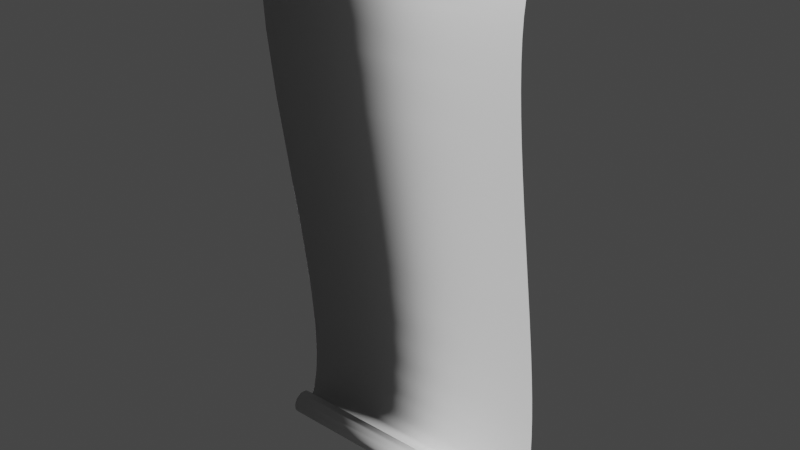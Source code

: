 # Source: lettre1.blend  (saved by Blender 2.91.10; exported with 4.5.12 LTS)
import bpy
from mathutils import Matrix  # noqa: F401  (used for matrix-valued properties, if any)

bpy.ops.wm.read_factory_settings(use_empty=True)
scene = bpy.context.scene
scene.name = 'Scene'

# ---- collections
col_collection = bpy.data.collections.new('Collection'); scene.collection.children.link(col_collection)

# ---- materials (node trees are filled in below, after node groups)
mat_scroll = bpy.data.materials.new('Scroll')
mat_scroll.use_transparent_shadow = False
mat_gold__light = bpy.data.materials.new('Gold (Light)')
mat_gold__light.use_transparent_shadow = False
mat_blue = bpy.data.materials.new('Blue')
mat_blue.use_transparent_shadow = False
mat_red = bpy.data.materials.new('Red')
mat_red.use_transparent_shadow = False
mat_gold_2 = bpy.data.materials.new('Gold 2')
mat_gold_2.use_transparent_shadow = False
mat_ruby = bpy.data.materials.new('Ruby')
mat_ruby.use_transparent_shadow = False
mat_emerald = bpy.data.materials.new('Emerald')
mat_emerald.use_transparent_shadow = False
mat_reflection_outside = bpy.data.materials.new('Reflection_Outside')
mat_reflection_outside.use_transparent_shadow = False
mat_wood_ashen = bpy.data.materials.new('Wood_Ashen')
mat_wood_ashen.use_transparent_shadow = False
mat_defaultmaterial = bpy.data.materials.new('DefaultMaterial')
mat_defaultmaterial.use_transparent_shadow = False

# ---- material node trees
mat_scroll.use_nodes = True; mat_scroll.node_tree.nodes.clear()
_N = mat_scroll.node_tree.nodes; _L = mat_scroll.node_tree.links
n0 = _N.new('ShaderNodeBsdfPrincipled'); n0.name = 'Principled BSDF'; n0.location = (10, 300)
n0.distribution = 'GGX'
n0.subsurface_method = 'BURLEY'
n0.inputs[3].default_value = 1.45
n0.inputs[27].default_value = (0.0, 0.0, 0.0, 1.0)
n0.inputs[28].default_value = 1.0
n1 = _N.new('ShaderNodeOutputMaterial'); n1.name = 'Material Output'; n1.location = (300, 300)
_L.new(n0.outputs[0], n1.inputs[0])
n1.is_active_output = True
mat_gold__light.use_nodes = True; mat_gold__light.node_tree.nodes.clear()
_N = mat_gold__light.node_tree.nodes; _L = mat_gold__light.node_tree.links
n0 = _N.new('ShaderNodeBsdfPrincipled'); n0.name = 'Principled BSDF'; n0.location = (10, 300)
n0.distribution = 'GGX'
n0.subsurface_method = 'BURLEY'
n0.inputs[3].default_value = 1.45
n0.inputs[27].default_value = (0.0, 0.0, 0.0, 1.0)
n0.inputs[28].default_value = 1.0
n1 = _N.new('ShaderNodeOutputMaterial'); n1.name = 'Material Output'; n1.location = (300, 300)
_L.new(n0.outputs[0], n1.inputs[0])
n1.is_active_output = True
mat_blue.use_nodes = True; mat_blue.node_tree.nodes.clear()
_N = mat_blue.node_tree.nodes; _L = mat_blue.node_tree.links
n0 = _N.new('ShaderNodeBsdfPrincipled'); n0.name = 'Principled BSDF'; n0.location = (10, 300)
n0.distribution = 'GGX'
n0.subsurface_method = 'BURLEY'
n0.inputs[3].default_value = 1.45
n0.inputs[27].default_value = (0.0, 0.0, 0.0, 1.0)
n0.inputs[28].default_value = 1.0
n1 = _N.new('ShaderNodeOutputMaterial'); n1.name = 'Material Output'; n1.location = (300, 300)
_L.new(n0.outputs[0], n1.inputs[0])
n1.is_active_output = True
mat_red.use_nodes = True; mat_red.node_tree.nodes.clear()
_N = mat_red.node_tree.nodes; _L = mat_red.node_tree.links
n0 = _N.new('ShaderNodeBsdfPrincipled'); n0.name = 'Principled BSDF'; n0.location = (10, 300)
n0.distribution = 'GGX'
n0.subsurface_method = 'BURLEY'
n0.inputs[3].default_value = 1.45
n0.inputs[27].default_value = (0.0, 0.0, 0.0, 1.0)
n0.inputs[28].default_value = 1.0
n1 = _N.new('ShaderNodeOutputMaterial'); n1.name = 'Material Output'; n1.location = (300, 300)
_L.new(n0.outputs[0], n1.inputs[0])
n1.is_active_output = True
mat_gold_2.use_nodes = True; mat_gold_2.node_tree.nodes.clear()
_N = mat_gold_2.node_tree.nodes; _L = mat_gold_2.node_tree.links
n0 = _N.new('ShaderNodeBsdfPrincipled'); n0.name = 'Principled BSDF'; n0.location = (10, 300)
n0.distribution = 'GGX'
n0.subsurface_method = 'BURLEY'
n0.inputs[3].default_value = 1.45
n0.inputs[27].default_value = (0.0, 0.0, 0.0, 1.0)
n0.inputs[28].default_value = 1.0
n1 = _N.new('ShaderNodeOutputMaterial'); n1.name = 'Material Output'; n1.location = (300, 300)
_L.new(n0.outputs[0], n1.inputs[0])
n1.is_active_output = True
mat_ruby.use_nodes = True; mat_ruby.node_tree.nodes.clear()
_N = mat_ruby.node_tree.nodes; _L = mat_ruby.node_tree.links
n0 = _N.new('ShaderNodeBsdfPrincipled'); n0.name = 'Principled BSDF'; n0.location = (10, 300)
n0.distribution = 'GGX'
n0.subsurface_method = 'BURLEY'
n0.inputs[3].default_value = 1.45
n0.inputs[27].default_value = (0.0, 0.0, 0.0, 1.0)
n0.inputs[28].default_value = 1.0
n1 = _N.new('ShaderNodeOutputMaterial'); n1.name = 'Material Output'; n1.location = (300, 300)
_L.new(n0.outputs[0], n1.inputs[0])
n1.is_active_output = True
mat_emerald.use_nodes = True; mat_emerald.node_tree.nodes.clear()
_N = mat_emerald.node_tree.nodes; _L = mat_emerald.node_tree.links
n0 = _N.new('ShaderNodeBsdfPrincipled'); n0.name = 'Principled BSDF'; n0.location = (10, 300)
n0.distribution = 'GGX'
n0.subsurface_method = 'BURLEY'
n0.inputs[3].default_value = 1.45
n0.inputs[27].default_value = (0.0, 0.0, 0.0, 1.0)
n0.inputs[28].default_value = 1.0
n1 = _N.new('ShaderNodeOutputMaterial'); n1.name = 'Material Output'; n1.location = (300, 300)
_L.new(n0.outputs[0], n1.inputs[0])
n1.is_active_output = True
mat_reflection_outside.use_nodes = True; mat_reflection_outside.node_tree.nodes.clear()
_N = mat_reflection_outside.node_tree.nodes; _L = mat_reflection_outside.node_tree.links
n0 = _N.new('ShaderNodeBsdfPrincipled'); n0.name = 'Principled BSDF'; n0.location = (10, 300)
n0.distribution = 'GGX'
n0.subsurface_method = 'BURLEY'
n0.inputs[3].default_value = 1.45
n0.inputs[27].default_value = (0.0, 0.0, 0.0, 1.0)
n0.inputs[28].default_value = 1.0
n1 = _N.new('ShaderNodeOutputMaterial'); n1.name = 'Material Output'; n1.location = (300, 300)
_L.new(n0.outputs[0], n1.inputs[0])
n1.is_active_output = True
mat_wood_ashen.use_nodes = True; mat_wood_ashen.node_tree.nodes.clear()
_N = mat_wood_ashen.node_tree.nodes; _L = mat_wood_ashen.node_tree.links
n0 = _N.new('ShaderNodeBsdfPrincipled'); n0.name = 'Principled BSDF'; n0.location = (10, 300)
n0.distribution = 'GGX'
n0.subsurface_method = 'BURLEY'
n0.inputs[3].default_value = 1.45
n0.inputs[27].default_value = (0.0, 0.0, 0.0, 1.0)
n0.inputs[28].default_value = 1.0
n1 = _N.new('ShaderNodeOutputMaterial'); n1.name = 'Material Output'; n1.location = (300, 300)
_L.new(n0.outputs[0], n1.inputs[0])
n1.is_active_output = True
mat_defaultmaterial.use_nodes = True; mat_defaultmaterial.node_tree.nodes.clear()
_N = mat_defaultmaterial.node_tree.nodes; _L = mat_defaultmaterial.node_tree.links
n0 = _N.new('ShaderNodeBsdfPrincipled'); n0.name = 'Principled BSDF'; n0.location = (10, 300)
n0.distribution = 'GGX'
n0.subsurface_method = 'BURLEY'
n0.inputs[3].default_value = 1.45
n0.inputs[27].default_value = (0.0, 0.0, 0.0, 1.0)
n0.inputs[28].default_value = 1.0
n1 = _N.new('ShaderNodeOutputMaterial'); n1.name = 'Material Output'; n1.location = (300, 300)
_L.new(n0.outputs[0], n1.inputs[0])
n1.is_active_output = True

# ---- world
world_world = bpy.data.worlds.new('World'); scene.world = world_world
world_world.use_nodes = True; world_world.node_tree.nodes.clear()
_N = world_world.node_tree.nodes; _L = world_world.node_tree.links
n0 = _N.new('ShaderNodeOutputWorld'); n0.name = 'World Output'; n0.location = (300, 300)
n1 = _N.new('ShaderNodeBackground'); n1.name = 'Background'; n1.location = (10, 300)
n1.inputs[0].default_value = (0.05088, 0.05088, 0.05088, 1.0)
_L.new(n1.outputs[0], n0.inputs[0])
n0.is_active_output = True
world_world.color = (0.05088, 0.05088, 0.05088)
world_world.use_sun_shadow = False
world_world.sun_shadow_jitter_overblur = 0.0

# ---- meshes
me_scroll_140 = bpy.data.meshes.new('Scroll.140')
me_scroll_140.from_pydata([(-0.2181, -0.01375, 0.4262), (-0.2181, -0.008599, 0.427), (0.1319, -0.01792, 0.4264), (0.1319, -0.01422, 0.4279), (0.1319, -0.01114, 0.4304), (-0.2182, -0.00259, 0.4322), (0.1319, -0.008969, 0.4338), (0.1319, -0.009061, 0.4338), (0.1319, -0.01121, 0.4305), (0.1319, -0.01427, 0.4279), (0.1319, -0.01794, 0.4265), (0.1319, -0.02081, 0.4262), (0.1319, -0.008046, 0.4377), (-0.2182, -0.0008326, 0.4387), (0.1319, -0.008047, 0.4407), (0.1318, -0.008809, 0.4438), (0.1319, -0.008147, 0.4407), (0.1319, -0.007946, 0.4377), (0.1318, -0.008903, 0.4437), (-0.2182, -0.002389, 0.4454), (0.1318, -0.0109, 0.4473), (0.1318, -0.01399, 0.45), (0.1318, -0.01778, 0.4516), (0.1318, -0.02191, 0.452), (0.1318, -0.01781, 0.4515), (0.1318, -0.01404, 0.4499), (0.1318, -0.01098, 0.4472), (-0.2182, -0.008392, 0.4509), (-0.2182, -0.01659, 0.4519), (0.1318, -0.02191, 0.4519), (0.1318, -0.02598, 0.451), (0.1318, -0.02594, 0.451), (0.1318, -0.02958, 0.4489), (0.1318, -0.02951, 0.4488), (-0.2182, -0.02386, 0.4478), (0.1318, -0.03235, 0.4457), (0.1318, -0.03227, 0.4457), (-0.2182, -0.0269, 0.4419), (0.1318, -0.034, 0.4419), (0.1318, -0.03441, 0.4377), (0.1318, -0.0339, 0.4419), (0.1318, -0.03431, 0.4377), (-0.2183, -0.02708, 0.4352), (-0.2183, -0.02255, 0.428), (0.1317, -0.0281, 0.427), (0.1318, -0.03132, 0.4298), (0.1318, -0.03124, 0.4299), (0.1318, -0.0334, 0.4336), (0.1318, -0.03349, 0.4335), (0.1317, -0.02804, 0.427), (0.1317, -0.02409, 0.4253), (-0.2183, -0.01454, 0.4247), (0.1317, -0.01978, 0.4248), (0.1317, -0.02412, 0.4252), (0.1317, -0.01978, 0.4249), (0.1317, -0.01553, 0.4258), (-0.2183, -0.006065, 0.4268), (0.1317, -0.0155, 0.4257), (0.1317, -0.0117, 0.428), (0.1317, -0.01176, 0.428), (0.1317, -0.008758, 0.4313), (0.1317, -0.008842, 0.4313), (-0.2183, -0.001604, 0.4315), (0.1317, -0.006976, 0.4353), (0.1317, -0.007073, 0.4354), (-0.2183, 0.0005676, 0.4376), (0.1317, -0.006537, 0.4398), (0.1317, -0.007547, 0.4443), (0.1317, -0.009864, 0.4482), (-0.2184, -0.007834, 0.4522), (0.1317, -0.01328, 0.4511), (0.1316, -0.01747, 0.4529), (0.1316, -0.02203, 0.4533), (0.1316, -0.02651, 0.4523), (0.1316, -0.03047, 0.4499), (0.1316, -0.02647, 0.4522), (0.1316, -0.02202, 0.4532), (0.1316, -0.01749, 0.4528), (0.1317, -0.01333, 0.4511), (0.1317, -0.009941, 0.4481), (0.1317, -0.007641, 0.4443), (0.1317, -0.006638, 0.4398), (-0.2184, -0.001193, 0.446), (-0.2184, -0.01688, 0.4532), (-0.2184, -0.0249, 0.4487), (0.1316, -0.03041, 0.4499), (0.1316, -0.03352, 0.4464), (0.1316, -0.03495, 0.4433), (0.1316, -0.03344, 0.4464), (0.1316, -0.03486, 0.4433), (0.1316, -0.03563, 0.4399), (-0.2184, -0.02856, 0.4411), (0.1316, -0.03573, 0.4399), (0.1316, -0.03545, 0.4353), (0.1316, -0.03535, 0.4353), (0.1316, -0.03364, 0.4309), (0.1316, -0.03065, 0.4273), (0.1316, -0.03072, 0.4272), (0.1316, -0.02671, 0.4247), (0.1316, -0.02667, 0.4248), (0.1316, -0.02208, 0.4235), (0.1316, -0.02207, 0.4236), (0.1315, -0.01729, 0.4238), (0.1315, -0.01731, 0.4239), (0.1315, -0.0128, 0.4255), (0.1315, -0.01285, 0.4256), (0.1315, -0.009138, 0.4287), (-0.2185, -0.003348, 0.4271), (-0.2185, -0.01219, 0.4233), (-0.2185, -0.02147, 0.4255), (0.1316, -0.03372, 0.4309), (-0.2184, -0.02766, 0.4326), (0.1315, -0.009063, 0.4286), (0.1315, -0.006446, 0.4327), (0.1315, -0.006538, 0.4327), (0.1315, -0.005319, 0.4374), (-0.2185, 0.000676, 0.433), (-0.2185, 0.00191, 0.4387), (0.1315, -0.005219, 0.4374), (0.1315, -0.005353, 0.4412), (0.1315, -0.005453, 0.4412), (-0.2185, 0.0008291, 0.4445), (0.1315, -0.006286, 0.4448), (0.1315, -0.008827, 0.4491), (0.1315, -0.006379, 0.4448), (0.1315, -0.008904, 0.449), (-0.2185, -0.001625, 0.4488), (-0.2185, -0.005293, 0.4521), (-0.2186, -0.009825, 0.4541), (-0.2186, -0.01478, 0.4547), (0.1315, -0.02214, 0.4547), (0.1315, -0.01715, 0.4543), (0.1315, -0.01718, 0.4542), (0.1315, -0.01262, 0.4522), (0.1315, -0.01257, 0.4523), (0.1315, -0.02213, 0.4546), (0.1315, -0.027, 0.4535), (0.1315, -0.02704, 0.4536), (0.1314, -0.03136, 0.451), (0.1314, -0.0313, 0.4509), (-0.2186, -0.02526, 0.4502), (-0.2186, -0.01968, 0.4536), (0.1314, -0.03389, 0.4482), (0.1314, -0.03524, 0.4461), (0.1314, -0.03381, 0.4482), (0.1314, -0.03516, 0.446), (0.1314, -0.03707, 0.4437), (0.1309, -0.04006, 0.4387), (-0.2188, -0.03085, 0.4426), (-0.2191, -0.03894, 0.4272), (0.1309, -0.04014, 0.4387), (0.1309, -0.04605, 0.4272), (0.1314, -0.03715, 0.4438), (0.1309, -0.04596, 0.4272), (0.1309, -0.05002, 0.4122), (0.1309, -0.05241, 0.394), (-0.2191, -0.04301, 0.4122), (-0.2191, -0.0454, 0.394), (0.1309, -0.05328, 0.373), (-0.2191, -0.04642, 0.3639), (0.1309, -0.05338, 0.373), (0.1309, -0.05289, 0.3493), (0.1309, -0.05251, 0.394), (0.1309, -0.05012, 0.4122), (0.1309, -0.0512, 0.3234), (0.1309, -0.05279, 0.3494), (0.1309, -0.0511, 0.3234), (0.1309, -0.04837, 0.2955), (0.1309, -0.04476, 0.2658), (0.1309, -0.04042, 0.2348), (0.1309, -0.03319, 0.1875), (0.1309, -0.04052, 0.2348), (0.1309, -0.03329, 0.1875), (-0.2191, -0.03296, 0.2304), (0.1309, -0.04486, 0.2658), (0.1309, -0.04847, 0.2955), (-0.2191, -0.04298, 0.3102), (-0.2191, -0.000685, 0.03278), (0.1309, -0.01125, 0.054), (0.1309, -0.00341, 0.00222), (0.1309, 0.0009494, -0.02966), (0.1309, -0.003311, 0.002234), (0.1309, 0.001048, -0.02965), (0.1309, 0.004593, -0.06032), (0.1309, 0.004693, -0.06031), (0.1309, 0.007363, -0.08948), (0.1309, 0.007463, -0.08947), (0.1309, 0.009098, -0.1168), (0.1309, 0.009198, -0.1168), (0.1309, 0.009641, -0.1421), (0.1309, 0.009741, -0.1421), (0.1309, 0.008829, -0.165), (0.1309, 0.008929, -0.165), (0.1309, 0.006506, -0.1851), (0.1309, 0.006605, -0.1852), (0.1309, 0.002608, -0.2024), (-0.2191, 0.01362, -0.1851), (-0.2191, 0.01654, -0.1565), (-0.2191, 0.01589, -0.1083), (-0.2191, 0.01071, -0.05077), (0.1309, -0.01116, 0.05402), (-0.2191, 0.009625, -0.2024), (0.1309, 0.002512, -0.2024), (0.1314, -0.005899, -0.2226), (0.1314, -0.008547, -0.2269), (0.1315, -0.01245, -0.2301), (0.1314, -0.0125, -0.23), (0.1315, -0.01716, -0.2319), (0.1315, -0.01714, -0.232), (0.1315, -0.02214, -0.2323), (0.1315, -0.02697, -0.231), (0.1315, -0.03116, -0.2284), (0.1315, -0.0311, -0.2283), (0.1315, -0.03431, -0.2245), (0.1315, -0.03611, -0.2199), (0.1315, -0.03601, -0.2199), (0.1315, -0.03641, -0.2151), (-0.2185, -0.02893, -0.2202), (-0.2185, -0.02705, -0.2247), (0.1315, -0.03422, -0.2245), (-0.2185, -0.02385, -0.2285), (-0.2186, -0.01962, -0.2311), (0.1315, -0.02693, -0.2309), (0.1315, -0.02213, -0.2322), (-0.2186, -0.01478, -0.2322), (-0.2186, -0.009797, -0.2319), (-0.2186, -0.00516, -0.2299), (-0.2186, -0.001328, -0.2267), (0.1314, -0.008622, -0.2269), (-0.2187, 0.001631, -0.2217), (0.1314, -0.005753, -0.2225), (-0.2185, -0.02925, -0.2139), (0.1315, -0.03631, -0.2151), (0.1315, -0.03551, -0.2116), (0.1315, -0.0356, -0.2115), (-0.2185, -0.02541, -0.2059), (0.1315, -0.03402, -0.2083), (0.1315, -0.03411, -0.2083), (0.1315, -0.03085, -0.2047), (0.1315, -0.03092, -0.2046), (0.1315, -0.02674, -0.2022), (0.1315, -0.02678, -0.2021), (0.1315, -0.02208, -0.2012), (0.1316, -0.02209, -0.2011), (0.1316, -0.01734, -0.2016), (0.1316, -0.01732, -0.2015), (0.1316, -0.01298, -0.2034), (0.1316, -0.01293, -0.2033), (0.1316, -0.009425, -0.2065), (0.1316, -0.009348, -0.2065), (-0.2184, -0.0005928, -0.2087), (-0.2185, -0.007554, -0.2023), (-0.2185, -0.01703, -0.2012), (0.1316, -0.007012, -0.2106), (0.1316, -0.005956, -0.2152), (0.1316, -0.005856, -0.2152), (0.1316, -0.006411, -0.2199), (0.1316, -0.006313, -0.2199), (0.1316, -0.008263, -0.2241), (0.1316, -0.008179, -0.2242), (0.1316, -0.01132, -0.2276), (0.1316, -0.01126, -0.2276), (-0.2184, -0.00569, -0.2289), (-0.2184, -0.001014, -0.2239), (-0.2184, 0.001259, -0.2175), (0.1316, -0.006919, -0.2105), (0.1316, -0.01528, -0.2299), (0.1316, -0.01974, -0.2309), (-0.2184, -0.01458, -0.2311), (0.1316, -0.02426, -0.2304), (0.1317, -0.0284, -0.2286), (0.1317, -0.03177, -0.2256), (0.1317, -0.03403, -0.2218), (-0.2184, -0.02775, -0.22), (0.1317, -0.03499, -0.2174), (0.1317, -0.03413, -0.2218), (0.1317, -0.03184, -0.2257), (0.1317, -0.02846, -0.2287), (-0.2184, -0.02299, -0.2277), (0.1316, -0.02428, -0.2305), (0.1316, -0.01973, -0.231), (0.1316, -0.01524, -0.23), (0.1317, -0.03509, -0.2174), (-0.2183, -0.02757, -0.213), (0.1317, -0.03456, -0.213), (-0.2183, -0.02438, -0.2068), (0.1317, -0.03285, -0.209), (0.1317, -0.03294, -0.209), (0.1317, -0.03466, -0.213), (0.1317, -0.02996, -0.2057), (0.1317, -0.03003, -0.2057), (0.1317, -0.02621, -0.2035), (0.1317, -0.02625, -0.2034), (0.1317, -0.02197, -0.2025), (0.1317, -0.02197, -0.2024), (0.1317, -0.01765, -0.2029), (0.1317, -0.01763, -0.2028), (0.1317, -0.01369, -0.2046), (0.1317, -0.01364, -0.2045), (-0.2183, -0.008113, -0.2035), (-0.2183, -0.01674, -0.2025), (-0.2183, -0.001788, -0.2094), (0.1317, -0.01046, -0.2074), (0.1318, -0.008274, -0.2111), (0.1318, -0.007321, -0.2153), (0.1318, -0.00722, -0.2153), (-0.2183, -0.0001165, -0.2174), (0.1318, -0.008181, -0.211), (0.1318, -0.01038, -0.2074), (-0.2182, -0.002189, -0.2232), (0.1318, -0.009427, -0.2234), (0.1318, -0.009342, -0.2234), (0.1318, -0.007739, -0.2195), (0.1318, -0.007642, -0.2196), (-0.2182, -0.006439, -0.2277), (0.1318, -0.01221, -0.2265), (0.1318, -0.01214, -0.2266), (0.1318, -0.01576, -0.2287), (-0.2182, -0.0145, -0.2297), (0.1318, -0.01984, -0.2295), (0.1318, -0.02393, -0.2291), (0.1318, -0.02768, -0.2274), (0.1318, -0.02774, -0.2275), (0.1318, -0.03072, -0.2247), (0.1318, -0.0308, -0.2248), (0.1318, -0.03277, -0.2212), (0.1319, -0.03286, -0.2213), (0.1319, -0.03372, -0.2173), (-0.2182, -0.02602, -0.2123), (0.1319, -0.03323, -0.2134), (0.1319, -0.03362, -0.2173), (0.1319, -0.03333, -0.2133), (0.1319, -0.03221, -0.2105), (0.1319, -0.03057, -0.2081), (-0.2181, -0.02187, -0.2064), (0.1319, -0.03049, -0.2082), (0.1319, -0.03212, -0.2106), (0.1319, -0.0275, -0.2055), (0.1319, -0.02382, -0.2041), (-0.2181, -0.01391, -0.2036), (0.1319, -0.0238, -0.2042), (0.1319, -0.02081, -0.2038), (0.1319, -0.02745, -0.2056), (-0.2182, -0.02641, -0.2197), (-0.2182, -0.02212, -0.2266), (0.1318, -0.02396, -0.2292), (0.1318, -0.01983, -0.2296), (0.1318, -0.0158, -0.2286)], [], [(9, 1, 10), (7, 5, 8), (16, 13, 12), (15, 19, 20), (21, 27, 22), (23, 28, 30), (32, 34, 35), (47, 42, 41), (49, 43, 46), (54, 51, 50), (59, 56, 55), (81, 65, 64), (67, 82, 68), (70, 69, 71), (72, 83, 73), (74, 84, 86), (87, 91, 92), (106, 107, 105), (103, 108, 101), (99, 109, 96), (95, 111, 94), (120, 117, 115), (138, 140, 142), (142, 140, 143), (147, 148, 146), (165, 159, 158), (170, 173, 169), (169, 173, 168), (167, 176, 166), (172, 173, 177), (188, 198, 186), (184, 199, 182), (181, 177, 200), (200, 177, 170), (189, 197, 191), (234, 231, 216), (247, 251, 245), (243, 252, 241), (239, 235, 237), (254, 264, 256), (265, 250, 249), (260, 262, 266), (267, 268, 269), (270, 278, 271), (272, 273, 274), (290, 285, 287), (298, 299, 296), (294, 300, 292), (307, 301, 308), (304, 306, 312), (319, 318, 320), (325, 343, 330), (332, 328, 331), (337, 334, 333), (341, 339, 338), (340, 341, 338), (315, 314, 347), (321, 344, 323), (0, 1, 2, 11), (1, 5, 4, 3), (3, 2, 1), (7, 8, 4, 6), (6, 4, 5), (8, 9, 3, 4), (9, 10, 2, 3), (1, 9, 8, 5), (5, 7, 12, 13), (11, 2, 10), (19, 15, 14, 13), (14, 17, 13), (18, 16, 14, 15), (12, 17, 14, 16), (7, 6, 17, 12), (5, 13, 17, 6), (19, 13, 16, 18), (27, 21, 20, 19), (18, 26, 19), (28, 23, 22, 27), (29, 24, 22, 23), (24, 25, 21, 22), (26, 20, 21, 25), (27, 19, 26, 25), (26, 18, 15, 20), (28, 27, 24, 29), (25, 24, 27), (29, 23, 30, 31), (29, 31, 28), (31, 30, 32, 33), (34, 28, 31, 33), (34, 32, 30, 28), (33, 32, 35, 36), (37, 34, 36, 40), (33, 36, 34), (37, 38, 35, 34), (37, 42, 39, 38), (41, 40, 38, 39), (36, 35, 38, 40), (37, 40, 41, 42), (42, 47, 46, 43), (42, 43, 45, 48), (44, 45, 43), (47, 48, 45, 46), (41, 39, 48, 47), (49, 46, 45, 44), (48, 39, 42), (50, 49, 44, 53), (43, 49, 50, 51), (43, 51, 53, 44), (52, 53, 51), (50, 53, 52, 54), (54, 52, 57, 55), (51, 54, 55, 56), (51, 56, 57, 52), (59, 55, 57, 58), (61, 59, 58, 60), (56, 59, 61, 62), (56, 62, 60, 58), (62, 65, 63, 60), (58, 57, 56), (61, 60, 63, 64), (62, 61, 64, 65), (82, 67, 66, 65), (66, 63, 65), (69, 70, 68, 82), (83, 72, 71, 69), (84, 74, 73, 83), (85, 75, 73, 74), (75, 76, 72, 73), (77, 71, 72, 76), (83, 69, 77, 76), (69, 82, 79, 78), (78, 77, 69), (79, 68, 70, 78), (80, 67, 68, 79), (78, 70, 71, 77), (80, 81, 66, 67), (82, 65, 81, 80), (81, 64, 63, 66), (84, 83, 75, 85), (80, 79, 82), (76, 75, 83), (91, 87, 86, 84), (85, 88, 84), (88, 86, 87, 89), (85, 74, 86, 88), (89, 87, 92, 90), (91, 84, 88, 89), (89, 90, 91), (91, 111, 93, 92), (90, 92, 93, 94), (95, 94, 93, 110), (96, 95, 110, 97), (99, 96, 97, 98), (99, 98, 100, 101), (101, 100, 102, 103), (105, 103, 102, 104), (105, 104, 112, 106), (108, 103, 105, 107), (109, 99, 101, 108), (111, 95, 96, 109), (91, 90, 94, 111), (110, 93, 111), (111, 109, 97, 110), (109, 108, 100, 98), (98, 97, 109), (108, 107, 104, 102), (102, 100, 108), (107, 116, 113, 112), (112, 104, 107), (106, 112, 113, 114), (115, 114, 113, 118), (116, 114, 115, 117), (107, 106, 114, 116), (116, 117, 118, 113), (115, 118, 119, 120), (119, 118, 117), (121, 117, 120, 124), (121, 122, 119, 117), (126, 123, 122, 121), (124, 122, 123, 125), (124, 120, 119, 122), (126, 121, 124, 125), (127, 126, 125, 133), (128, 127, 133, 132), (129, 128, 132, 135), (129, 130, 131, 128), (128, 131, 134, 127), (132, 133, 134, 131), (125, 123, 134, 133), (127, 134, 123, 126), (135, 132, 131, 130), (136, 135, 130, 137), (139, 136, 137, 138), (140, 141, 136, 139), (141, 129, 135, 136), (141, 137, 130, 129), (140, 138, 137, 141), (139, 138, 142, 144), (144, 142, 143, 145), (146, 145, 143, 152), (146, 152, 150, 147), (148, 140, 145, 146), (149, 148, 147, 153), (149, 151, 150, 148), (150, 152, 148), (148, 152, 143, 140), (153, 147, 150, 151), (153, 151, 163, 154), (154, 163, 162, 155), (156, 149, 153, 154), (157, 156, 154, 155), (159, 157, 155, 158), (159, 160, 162, 157), (157, 162, 163, 156), (161, 160, 159), (156, 163, 151, 149), (155, 162, 160, 158), (159, 176, 164, 161), (158, 160, 161, 165), (165, 161, 164, 166), (166, 164, 175, 167), (167, 175, 174, 168), (168, 174, 171, 169), (169, 171, 172, 170), (176, 167, 168, 173), (170, 177, 173), (176, 173, 174, 175), (159, 165, 166, 176), (171, 174, 173), (175, 164, 176), (177, 199, 180, 179), (172, 171, 173), (178, 172, 177), (179, 178, 177), (181, 179, 180, 182), (200, 178, 179, 181), (182, 180, 183, 184), (184, 183, 185, 186), (186, 185, 187, 188), (188, 187, 189, 190), (190, 189, 191, 192), (192, 191, 193, 194), (194, 193, 202, 195), (201, 196, 194, 195), (196, 197, 192, 194), (198, 188, 190, 197), (190, 192, 197), (199, 184, 186, 198), (177, 181, 182, 199), (170, 172, 178, 200), (199, 198, 185, 183), (183, 180, 199), (198, 197, 189, 187), (187, 185, 198), (196, 193, 191, 197), (201, 202, 193, 196), (229, 203, 202, 201), (230, 203, 228, 204), (205, 204, 228, 206), (205, 206, 207, 208), (209, 208, 207, 223), (210, 209, 223, 222), (210, 222, 212, 211), (213, 211, 212, 219), (213, 219, 215, 214), (216, 214, 215, 232), (231, 217, 214, 216), (217, 218, 213, 214), (218, 220, 211, 213), (218, 219, 212, 220), (220, 212, 222, 221), (221, 222, 223, 224), (224, 223, 207, 225), (225, 207, 206, 226), (225, 226, 205, 208), (226, 227, 204, 205), (227, 229, 230, 204), (227, 228, 203, 229), (229, 201, 195, 230), (230, 195, 202, 203), (226, 206, 228, 227), (224, 225, 208, 209), (221, 224, 209, 210), (220, 221, 210, 211), (217, 215, 219, 218), (231, 232, 215, 217), (216, 232, 233, 234), (233, 232, 231), (231, 234, 237, 235), (231, 235, 236, 233), (234, 233, 236, 237), (239, 237, 236, 238), (239, 238, 240, 241), (243, 241, 240, 242), (245, 243, 242, 244), (247, 245, 244, 246), (249, 247, 246, 248), (251, 247, 249, 250), (252, 243, 245, 251), (235, 239, 241, 252), (235, 252, 240, 238), (0, 11, 10, 1), (238, 236, 235), (252, 251, 244, 242), (242, 240, 252), (251, 250, 248, 246), (246, 244, 251), (250, 264, 254, 253), (253, 248, 250), (265, 253, 254, 255), (255, 254, 256, 257), (257, 256, 258, 259), (259, 258, 260, 261), (262, 263, 259, 261), (262, 260, 258, 263), (263, 258, 256, 264), (250, 265, 255, 264), (255, 257, 264), (265, 249, 248, 253), (263, 264, 257, 259), (268, 267, 266, 262), (278, 270, 269, 268), (273, 272, 271, 278), (275, 272, 274, 282), (275, 276, 271, 272), (276, 277, 270, 271), (278, 268, 279, 277), (277, 276, 278), (279, 280, 267, 269), (280, 279, 268), (281, 266, 267, 280), (281, 261, 260, 266), (268, 262, 281, 280), (261, 281, 262), (279, 269, 270, 277), (273, 278, 276, 275), (283, 273, 282, 288), (275, 282, 273), (283, 284, 274, 273), (283, 285, 286, 284), (288, 284, 286, 287), (282, 274, 284, 288), (283, 288, 287, 285), (287, 286, 289, 290), (289, 286, 285), (292, 290, 289, 291), (292, 291, 293, 294), (294, 293, 295, 296), (296, 295, 297, 298), (300, 299, 295, 293), (297, 295, 299), (285, 290, 292, 300), (293, 291, 300), (300, 294, 296, 299), (285, 300, 291, 289), (299, 301, 302, 297), (301, 306, 304, 303), (303, 302, 301), (305, 307, 303, 304), (301, 307, 305, 306), (299, 298, 308, 301), (298, 297, 302, 308), (307, 308, 302, 303), (309, 306, 313, 311), (305, 313, 306), (309, 310, 312, 306), (311, 313, 312, 310), (313, 305, 304, 312), (314, 309, 311, 316), (314, 315, 310, 309), (316, 311, 310, 315), (316, 315, 347, 317), (318, 314, 317, 346), (316, 317, 314), (318, 319, 347, 314), (344, 321, 320, 318), (345, 320, 321, 322), (324, 322, 321, 323), (324, 323, 325, 326), (326, 325, 330, 327), (328, 343, 327, 331), (326, 327, 343), (328, 329, 330, 343), (331, 327, 330, 329), (331, 329, 336, 332), (328, 332, 333, 334), (328, 334, 335, 336), (332, 336, 335, 333), (336, 329, 328), (337, 333, 335, 342), (334, 337, 338, 339), (337, 342, 340, 338), (341, 340, 339), (334, 339, 340, 342), (343, 325, 323, 344), (342, 335, 334), (343, 344, 324, 326), (344, 318, 345, 322), (322, 324, 344), (346, 319, 320, 345), (346, 345, 318), (346, 317, 347, 319), (144, 145, 140), (139, 144, 140)])
me_scroll_140.polygons.foreach_set('use_smooth', [True] * 404)
me_scroll_140.polygons.foreach_set('material_index', [9, 9, 9, 9, 9, 9, 9, 9, 9, 9, 9, 9, 9, 9, 9, 9, 9, 9, 9, 9, 9, 9, 9, 9, 9, 9, 9, 9, 9, 9, 9, 9, 9, 9, 9, 9, 9, 9, 9, 9, 9, 9, 9, 9, 9, 9, 9, 9, 9, 9, 9, 9, 9, 9, 9, 9, 9, 9, 9, 9, 9, 9, 9, 9, 9, 9, 9, 9, 9, 9, 9, 9, 9, 9, 9, 9, 9, 9, 9, 9, 9, 9, 9, 9, 9, 9, 9, 9, 9, 9, 9, 9, 9, 9, 9, 9, 9, 9, 9, 9, 9, 9, 9, 9, 9, 9, 9, 9, 9, 9, 9, 9, 9, 9, 9, 9, 9, 9, 9, 9, 9, 9, 9, 9, 9, 9, 9, 9, 9, 9, 9, 9, 9, 9, 9, 9, 9, 9, 9, 9, 9, 9, 9, 9, 9, 9, 9, 9, 9, 9, 9, 9, 9, 9, 9, 9, 9, 9, 9, 9, 9, 9, 9, 9, 9, 9, 9, 9, 9, 9, 9, 9, 9, 9, 9, 9, 9, 9, 9, 9, 9, 9, 9, 9, 9, 9, 9, 9, 9, 9, 9, 9, 9, 9, 9, 9, 9, 9, 9, 9, 9, 9, 9, 9, 9, 9, 9, 9, 9, 9, 9, 9, 9, 9, 9, 9, 9, 9, 9, 9, 9, 9, 9, 9, 9, 9, 9, 9, 9, 9, 9, 9, 9, 9, 9, 9, 9, 9, 9, 9, 9, 9, 9, 9, 9, 9, 9, 9, 9, 9, 9, 9, 9, 9, 9, 9, 9, 9, 9, 9, 9, 9, 9, 9, 9, 9, 9, 9, 9, 9, 9, 9, 9, 9, 9, 9, 9, 9, 9, 9, 9, 9, 9, 9, 9, 9, 9, 9, 9, 9, 9, 9, 9, 9, 9, 9, 9, 9, 9, 9, 9, 9, 9, 9, 9, 9, 9, 9, 9, 9, 9, 9, 9, 9, 9, 9, 9, 9, 9, 9, 9, 9, 9, 9, 9, 9, 9, 9, 9, 9, 9, 9, 9, 9, 9, 9, 9, 9, 9, 9, 9, 9, 9, 9, 9, 9, 9, 9, 9, 9, 9, 9, 9, 9, 9, 9, 9, 9, 9, 9, 9, 9, 9, 9, 9, 9, 9, 9, 9, 9, 9, 9, 9, 9, 9, 9, 9, 9, 9, 9, 9, 9, 9, 9, 9, 9, 9, 9, 9, 9, 9, 9, 9, 9, 9, 9, 9, 9, 9, 9, 9, 9, 9, 9])
_uv = me_scroll_140.uv_layers.new(name='UVMap')
_uv.uv.foreach_set('vector', [0.002715, 0.9569, 0.002715, 0.9569, 0.002715, 0.9569, 0.002715, 0.9569, 0.002715, 0.9569, 0.002715, 0.9569, 0.002715, 0.9569, 0.002715, 0.9569, 0.002715, 0.9569, 0.002715, 0.9569, 0.002715, 0.9569, 0.002715, 0.9569, 0.002715, 0.9569, 0.002715, 0.9569, 0.002715, 0.9569, 0.002715, 0.9569, 0.002715, 0.9569, 0.002715, 0.9569, 0.002715, 0.9569, 0.002715, 0.9569, 0.002715, 0.9569, 0.002715, 0.9569, 0.002715, 0.9569, 0.002715, 0.9569, 0.002715, 0.9569, 0.002715, 0.9569, 0.002715, 0.9569, 0.002715, 0.9569, 0.002715, 0.9569, 0.002715, 0.9569, 0.002715, 0.9569, 0.002715, 0.9569, 0.002715, 0.9569, 0.002715, 0.9569, 0.002715, 0.9569, 0.002715, 0.9569, 0.002715, 0.9569, 0.002715, 0.9569, 0.002715, 0.9569, 0.002715, 0.9569, 0.002715, 0.9569, 0.002715, 0.9569, 0.002715, 0.9569, 0.002715, 0.9569, 0.002715, 0.9569, 0.002715, 0.9569, 0.002715, 0.9569, 0.002715, 0.9569, 0.002715, 0.9569, 0.002715, 0.9569, 0.002715, 0.9569, 0.002715, 0.9569, 0.002715, 0.9569, 0.002715, 0.9569, 0.002715, 0.9569, 0.002715, 0.9569, 0.002715, 0.9569, 0.002715, 0.9569, 0.002715, 0.9569, 0.002715, 0.9569, 0.002715, 0.9569, 0.002715, 0.9569, 0.002715, 0.9569, 0.002715, 0.9569, 0.002715, 0.9569, 0.002715, 0.9569, 0.002715, 0.9569, 0.002715, 0.9569, 0.002715, 0.9569, 0.002715, 0.9569, 0.002715, 0.9569, 0.002715, 0.9569, 0.002715, 0.9569, 0.002715, 0.9569, 0.002715, 0.9569, 0.002715, 0.9569, 0.002715, 0.9569, 0.002715, 0.9569, 0.002715, 0.9569, 0.002715, 0.9569, 0.002715, 0.9569, 0.002715, 0.9569, 0.002715, 0.9569, 0.002715, 0.9569, 0.002715, 0.9569, 0.002715, 0.9569, 0.002715, 0.9569, 0.002715, 0.9569, 0.002715, 0.9569, 0.002715, 0.9569, 0.002715, 0.9569, 0.002715, 0.9569, 0.002715, 0.9569, 0.002715, 0.9569, 0.002715, 0.9569, 0.002715, 0.9569, 0.002715, 0.9569, 0.002715, 0.9569, 0.002715, 0.9569, 0.002715, 0.9569, 0.002715, 0.9569, 0.002715, 0.9569, 0.002715, 0.9569, 0.002715, 0.9569, 0.002715, 0.9569, 0.002715, 0.9569, 0.002715, 0.9569, 0.002715, 0.9569, 0.002715, 0.9569, 0.002715, 0.9569, 0.002715, 0.9569, 0.002715, 0.9569, 0.002715, 0.9569, 0.002715, 0.9569, 0.002715, 0.9569, 0.002715, 0.9569, 0.002715, 0.9569, 0.002715, 0.9569, 0.002715, 0.9569, 0.002715, 0.9569, 0.002715, 0.9569, 0.002715, 0.9569, 0.002715, 0.9569, 0.002715, 0.9569, 0.002715, 0.9569, 0.002715, 0.9569, 0.002715, 0.9569, 0.002715, 0.9569, 0.002715, 0.9569, 0.002715, 0.9569, 0.002715, 0.9569, 0.002715, 0.9569, 0.002715, 0.9569, 0.002715, 0.9569, 0.002715, 0.9569, 0.002715, 0.9569, 0.002715, 0.9569, 0.002715, 0.9569, 0.002715, 0.9569, 0.002715, 0.9569, 0.002715, 0.9569, 0.002715, 0.9569, 0.002715, 0.9569, 0.002715, 0.9569, 0.002715, 0.9569, 0.002715, 0.9569, 0.002715, 0.9569, 0.002715, 0.9569, 0.002715, 0.9569, 0.002715, 0.9569, 0.002715, 0.9569, 0.002715, 0.9569, 0.002715, 0.9569, 0.002715, 0.9569, 0.002715, 0.9569, 0.002715, 0.9569, 0.002715, 0.9569, 0.002715, 0.9569, 0.002715, 0.9569, 0.002715, 0.9569, 0.002715, 0.9569, 0.002715, 0.9569, 0.002715, 0.9569, 0.002715, 0.9569, 0.002715, 0.9569, 0.002715, 0.9569, 0.002715, 0.9569, 0.002715, 0.9569, 0.002715, 0.9569, 0.002715, 0.9569, 0.002715, 0.9569, 0.002715, 0.9569, 0.002715, 0.9569, 0.002715, 0.9569, 0.002715, 0.9569, 0.002715, 0.9569, 0.002715, 0.9569, 0.002715, 0.9569, 0.002715, 0.9569, 0.002715, 0.9569, 0.002715, 0.9569, 0.002715, 0.9569, 0.002715, 0.9569, 0.002715, 0.9569, 0.002715, 0.9569, 0.002715, 0.9569, 0.002715, 0.9569, 0.002715, 0.9569, 0.002715, 0.9569, 0.002715, 0.9569, 0.002715, 0.9569, 0.002715, 0.9569, 0.002715, 0.9569, 0.002715, 0.9569, 0.002715, 0.9569, 0.002715, 0.9569, 0.002715, 0.9569, 0.002715, 0.9569, 0.002715, 0.9569, 0.002715, 0.9569, 0.002715, 0.9569, 0.002715, 0.9569, 0.002715, 0.9569, 0.002715, 0.9569, 0.002715, 0.9569, 0.002715, 0.9569, 0.002715, 0.9569, 0.002715, 0.9569, 0.002715, 0.9569, 0.002715, 0.9569, 0.002715, 0.9569, 0.002715, 0.9569, 0.002715, 0.9569, 0.002715, 0.9569, 0.002715, 0.9569, 0.002715, 0.9569, 0.002715, 0.9569, 0.002715, 0.9569, 0.002715, 0.9569, 0.002715, 0.9569, 0.002715, 0.9569, 0.002715, 0.9569, 0.002715, 0.9569, 0.002715, 0.9569, 0.002715, 0.9569, 0.002715, 0.9569, 0.002715, 0.9569, 0.002715, 0.9569, 0.002715, 0.9569, 0.002715, 0.9569, 0.002715, 0.9569, 0.002715, 0.9569, 0.002715, 0.9569, 0.002715, 0.9569, 0.002715, 0.9569, 0.002715, 0.9569, 0.002715, 0.9569, 0.002715, 0.9569, 0.002715, 0.9569, 0.002715, 0.9569, 0.002715, 0.9569, 0.002715, 0.9569, 0.002715, 0.9569, 0.002715, 0.9569, 0.002715, 0.9569, 0.002715, 0.9569, 0.002715, 0.9569, 0.002715, 0.9569, 0.002715, 0.9569, 0.002715, 0.9569, 0.002715, 0.9569, 0.002715, 0.9569, 0.002715, 0.9569, 0.002715, 0.9569, 0.002715, 0.9569, 0.002715, 0.9569, 0.002715, 0.9569, 0.002715, 0.9569, 0.002715, 0.9569, 0.002715, 0.9569, 0.002715, 0.9569, 0.002715, 0.9569, 0.002715, 0.9569, 0.002715, 0.9569, 0.002715, 0.9569, 0.002715, 0.9569, 0.002715, 0.9569, 0.002715, 0.9569, 0.002715, 0.9569, 0.002715, 0.9569, 0.002715, 0.9569, 0.002715, 0.9569, 0.002715, 0.9569, 0.002715, 0.9569, 0.002715, 0.9569, 0.002715, 0.9569, 0.002715, 0.9569, 0.002715, 0.9569, 0.002715, 0.9569, 0.002715, 0.9569, 0.002715, 0.9569, 0.002715, 0.9569, 0.002715, 0.9569, 0.002715, 0.9569, 0.002715, 0.9569, 0.002715, 0.9569, 0.002715, 0.9569, 0.002715, 0.9569, 0.002715, 0.9569, 0.002715, 0.9569, 0.002715, 0.9569, 0.002715, 0.9569, 0.002715, 0.9569, 0.002715, 0.9569, 0.002715, 0.9569, 0.002715, 0.9569, 0.002715, 0.9569, 0.002715, 0.9569, 0.002715, 0.9569, 0.002715, 0.9569, 0.002715, 0.9569, 0.002715, 0.9569, 0.002715, 0.9569, 0.002715, 0.9569, 0.002715, 0.9569, 0.002715, 0.9569, 0.002715, 0.9569, 0.002715, 0.9569, 0.002715, 0.9569, 0.002715, 0.9569, 0.002715, 0.9569, 0.002715, 0.9569, 0.002715, 0.9569, 0.002715, 0.9569, 0.002715, 0.9569, 0.002715, 0.9569, 0.002715, 0.9569, 0.002715, 0.9569, 0.002715, 0.9569, 0.002715, 0.9569, 0.002715, 0.9569, 0.002715, 0.9569, 0.002715, 0.9569, 0.002715, 0.9569, 0.002715, 0.9569, 0.002715, 0.9569, 0.002715, 0.9569, 0.002715, 0.9569, 0.002715, 0.9569, 0.002715, 0.9569, 0.002715, 0.9569, 0.002715, 0.9569, 0.002715, 0.9569, 0.002715, 0.9569, 0.002715, 0.9569, 0.002715, 0.9569, 0.002715, 0.9569, 0.002715, 0.9569, 0.002715, 0.9569, 0.002715, 0.9569, 0.002715, 0.9569, 0.002715, 0.9569, 0.002715, 0.9569, 0.002715, 0.9569, 0.002715, 0.9569, 0.002715, 0.9569, 0.002715, 0.9569, 0.002715, 0.9569, 0.002715, 0.9569, 0.002715, 0.9569, 0.002715, 0.9569, 0.002715, 0.9569, 0.002715, 0.9569, 0.002715, 0.9569, 0.002715, 0.9569, 0.002715, 0.9569, 0.002715, 0.9569, 0.002715, 0.9569, 0.002715, 0.9569, 0.002715, 0.9569, 0.002715, 0.9569, 0.002715, 0.9569, 0.002715, 0.9569, 0.002715, 0.9569, 0.002715, 0.9569, 0.002715, 0.9569, 0.002715, 0.9569, 0.002715, 0.9569, 0.002715, 0.9569, 0.002715, 0.9569, 0.002715, 0.9569, 0.002715, 0.9569, 0.002715, 0.9569, 0.002715, 0.9569, 0.002715, 0.9569, 0.002715, 0.9569, 0.002715, 0.9569, 0.002715, 0.9569, 0.002715, 0.9569, 0.002715, 0.9569, 0.002715, 0.9569, 0.002715, 0.9569, 0.002715, 0.9569, 0.002715, 0.9569, 0.002715, 0.9569, 0.002715, 0.9569, 0.002715, 0.9569, 0.002715, 0.9569, 0.002715, 0.9569, 0.002715, 0.9569, 0.002715, 0.9569, 0.002715, 0.9569, 0.002715, 0.9569, 0.002715, 0.9569, 0.002715, 0.9569, 0.002715, 0.9569, 0.002715, 0.9569, 0.002715, 0.9569, 0.002715, 0.9569, 0.002715, 0.9569, 0.002715, 0.9569, 0.002715, 0.9569, 0.002715, 0.9569, 0.002715, 0.9569, 0.002715, 0.9569, 0.002715, 0.9569, 0.002715, 0.9569, 0.002715, 0.9569, 0.002715, 0.9569, 0.002715, 0.9569, 0.002715, 0.9569, 0.002715, 0.9569, 0.002715, 0.9569, 0.002715, 0.9569, 0.002715, 0.9569, 0.002715, 0.9569, 0.002715, 0.9569, 0.002715, 0.9569, 0.002715, 0.9569, 0.002715, 0.9569, 0.002715, 0.9569, 0.002715, 0.9569, 0.002715, 0.9569, 0.002715, 0.9569, 0.002715, 0.9569, 0.002715, 0.9569, 0.002715, 0.9569, 0.002715, 0.9569, 0.002715, 0.9569, 0.002715, 0.9569, 0.002715, 0.9569, 0.002715, 0.9569, 0.002715, 0.9569, 0.002715, 0.9569, 0.002715, 0.9569, 0.002715, 0.9569, 0.002715, 0.9569, 0.002715, 0.9569, 0.002715, 0.9569, 0.002715, 0.9569, 0.002715, 0.9569, 0.002715, 0.9569, 0.002715, 0.9569, 0.002715, 0.9569, 0.002715, 0.9569, 0.002715, 0.9569, 0.002715, 0.9569, 0.002715, 0.9569, 0.002715, 0.9569, 0.002715, 0.9569, 0.002715, 0.9569, 0.002715, 0.9569, 0.002715, 0.9569, 0.002715, 0.9569, 0.002715, 0.9569, 0.002715, 0.9569, 0.002715, 0.9569, 0.002715, 0.9569, 0.002715, 0.9569, 0.002715, 0.9569, 0.002715, 0.9569, 0.002715, 0.9569, 0.002715, 0.9569, 0.002715, 0.9569, 0.002715, 0.9569, 0.002715, 0.9569, 0.002715, 0.9569, 0.002715, 0.9569, 0.002715, 0.9569, 0.002715, 0.9569, 0.002715, 0.9569, 0.002715, 0.9569, 0.002715, 0.9569, 0.002715, 0.9569, 0.002715, 0.9569, 0.002715, 0.9569, 0.002715, 0.9569, 0.002715, 0.9569, 0.002715, 0.9569, 0.002715, 0.9569, 0.002715, 0.9569, 0.002715, 0.9569, 0.002715, 0.9569, 0.002715, 0.9569, 0.002715, 0.9569, 0.002715, 0.9569, 0.002715, 0.9569, 0.002715, 0.9569, 0.002715, 0.9569, 0.002715, 0.9569, 0.002715, 0.9569, 0.002715, 0.9569, 0.002715, 0.9569, 0.002715, 0.9569, 0.002715, 0.9569, 0.002715, 0.9569, 0.002715, 0.9569, 0.002715, 0.9569, 0.002715, 0.9569, 0.002715, 0.9569, 0.002715, 0.9569, 0.002715, 0.9569, 0.002715, 0.9569, 0.002715, 0.9569, 0.002715, 0.9569, 0.002715, 0.9569, 0.002715, 0.9569, 0.002715, 0.9569, 0.002715, 0.9569, 0.002715, 0.9569, 0.002715, 0.9569, 0.002715, 0.9569, 0.002715, 0.9569, 0.002715, 0.9569, 0.002715, 0.9569, 0.002715, 0.9569, 0.002715, 0.9569, 0.002715, 0.9569, 0.002715, 0.9569, 0.002715, 0.9569, 0.002715, 0.9569, 0.002715, 0.9569, 0.002715, 0.9569, 0.002715, 0.9569, 0.002715, 0.9569, 0.002715, 0.9569, 0.002715, 0.9569, 0.002715, 0.9569, 0.002715, 0.9569, 0.002715, 0.9569, 0.002715, 0.9569, 0.002715, 0.9569, 0.002715, 0.9569, 0.002715, 0.9569, 0.002715, 0.9569, 0.002715, 0.9569, 0.002715, 0.9569, 0.002715, 0.9569, 0.002715, 0.9569, 0.002715, 0.9569, 0.002715, 0.9569, 0.002715, 0.9569, 0.002715, 0.9569, 0.002715, 0.9569, 0.002715, 0.9569, 0.002715, 0.9569, 0.002715, 0.9569, 0.002715, 0.9569, 0.002715, 0.9569, 0.002715, 0.9569, 0.002715, 0.9569, 0.002715, 0.9569, 0.002715, 0.9569, 0.002715, 0.9569, 0.002715, 0.9569, 0.002715, 0.9569, 0.002715, 0.9569, 0.002715, 0.9569, 0.002715, 0.9569, 0.002715, 0.9569, 0.002715, 0.9569, 0.002715, 0.9569, 0.002715, 0.9569, 0.002715, 0.9569, 0.002715, 0.9569, 0.002715, 0.9569, 0.002715, 0.9569, 0.002715, 0.9569, 0.002715, 0.9569, 0.002715, 0.9569, 0.002715, 0.9569, 0.002715, 0.9569, 0.002715, 0.9569, 0.002715, 0.9569, 0.002715, 0.9569, 0.002715, 0.9569, 0.002715, 0.9569, 0.002715, 0.9569, 0.002715, 0.9569, 0.002715, 0.9569, 0.002715, 0.9569, 0.002715, 0.9569, 0.002715, 0.9569, 0.002715, 0.9569, 0.002715, 0.9569, 0.002715, 0.9569, 0.002715, 0.9569, 0.002715, 0.9569, 0.002715, 0.9569, 0.002715, 0.9569, 0.002715, 0.9569, 0.002715, 0.9569, 0.002715, 0.9569, 0.002715, 0.9569, 0.002715, 0.9569, 0.002715, 0.9569, 0.002715, 0.9569, 0.002715, 0.9569, 0.002715, 0.9569, 0.002715, 0.9569, 0.002715, 0.9569, 0.002715, 0.9569, 0.002715, 0.9569, 0.002715, 0.9569, 0.002715, 0.9569, 0.002715, 0.9569, 0.002715, 0.9569, 0.002715, 0.9569, 0.002715, 0.9569, 0.002715, 0.9569, 0.002715, 0.9569, 0.002715, 0.9569, 0.002715, 0.9569, 0.002715, 0.9569, 0.002715, 0.9569, 0.002715, 0.9569, 0.002715, 0.9569, 0.002715, 0.9569, 0.002715, 0.9569, 0.002715, 0.9569, 0.002715, 0.9569, 0.002715, 0.9569, 0.002715, 0.9569, 0.002715, 0.9569, 0.002715, 0.9569, 0.002715, 0.9569, 0.002715, 0.9569, 0.002715, 0.9569, 0.002715, 0.9569, 0.002715, 0.9569, 0.002715, 0.9569, 0.002715, 0.9569, 0.002715, 0.9569, 0.002715, 0.9569, 0.002715, 0.9569, 0.002715, 0.9569, 0.002715, 0.9569, 0.002715, 0.9569, 0.002715, 0.9569, 0.002715, 0.9569, 0.002715, 0.9569, 0.002715, 0.9569, 0.002715, 0.9569, 0.002715, 0.9569, 0.002715, 0.9569, 0.002715, 0.9569, 0.002715, 0.9569, 0.002715, 0.9569, 0.002715, 0.9569, 0.002715, 0.9569, 0.002715, 0.9569, 0.002715, 0.9569, 0.002715, 0.9569, 0.002715, 0.9569, 0.002715, 0.9569, 0.002715, 0.9569, 0.002715, 0.9569, 0.002715, 0.9569, 0.002715, 0.9569, 0.002715, 0.9569, 0.002715, 0.9569, 0.002715, 0.9569, 0.002715, 0.9569, 0.002715, 0.9569, 0.002715, 0.9569, 0.002715, 0.9569, 0.002715, 0.9569, 0.002715, 0.9569, 0.002715, 0.9569, 0.002715, 0.9569, 0.002715, 0.9569, 0.002715, 0.9569, 0.002715, 0.9569, 0.002715, 0.9569, 0.002715, 0.9569, 0.002715, 0.9569, 0.002715, 0.9569, 0.002715, 0.9569, 0.002715, 0.9569, 0.002715, 0.9569, 0.002715, 0.9569, 0.002715, 0.9569, 0.002715, 0.9569, 0.002715, 0.9569, 0.002715, 0.9569, 0.002715, 0.9569, 0.002715, 0.9569, 0.002715, 0.9569, 0.002715, 0.9569, 0.002715, 0.9569, 0.002715, 0.9569, 0.002715, 0.9569, 0.002715, 0.9569, 0.002715, 0.9569, 0.002715, 0.9569, 0.002715, 0.9569, 0.002715, 0.9569, 0.002715, 0.9569, 0.002715, 0.9569, 0.002715, 0.9569, 0.002715, 0.9569, 0.002715, 0.9569, 0.002715, 0.9569, 0.002715, 0.9569, 0.002715, 0.9569, 0.002715, 0.9569, 0.002715, 0.9569, 0.002715, 0.9569, 0.002715, 0.9569, 0.002715, 0.9569, 0.002715, 0.9569, 0.002715, 0.9569, 0.002715, 0.9569, 0.002715, 0.9569, 0.002715, 0.9569, 0.002715, 0.9569, 0.002715, 0.9569, 0.002715, 0.9569, 0.002715, 0.9569, 0.002715, 0.9569, 0.002715, 0.9569, 0.002715, 0.9569, 0.002715, 0.9569, 0.002715, 0.9569, 0.002715, 0.9569, 0.002715, 0.9569, 0.002715, 0.9569, 0.002715, 0.9569, 0.002715, 0.9569, 0.002715, 0.9569, 0.002715, 0.9569, 0.002715, 0.9569, 0.002715, 0.9569, 0.002715, 0.9569, 0.002715, 0.9569, 0.002715, 0.9569, 0.002715, 0.9569, 0.002715, 0.9569, 0.002715, 0.9569, 0.002715, 0.9569, 0.002715, 0.9569, 0.002715, 0.9569, 0.002715, 0.9569, 0.002715, 0.9569, 0.002715, 0.9569, 0.002715, 0.9569, 0.002715, 0.9569, 0.002715, 0.9569, 0.002715, 0.9569, 0.002715, 0.9569, 0.002715, 0.9569, 0.002715, 0.9569, 0.002715, 0.9569, 0.002715, 0.9569, 0.002715, 0.9569, 0.002715, 0.9569, 0.002715, 0.9569, 0.002715, 0.9569, 0.002715, 0.9569, 0.002715, 0.9569, 0.002715, 0.9569, 0.002715, 0.9569, 0.002715, 0.9569, 0.002715, 0.9569, 0.002715, 0.9569, 0.002715, 0.9569, 0.002715, 0.9569, 0.002715, 0.9569, 0.002715, 0.9569, 0.002715, 0.9569, 0.002715, 0.9569, 0.002715, 0.9569, 0.002715, 0.9569, 0.002715, 0.9569, 0.002715, 0.9569, 0.002715, 0.9569, 0.002715, 0.9569, 0.002715, 0.9569, 0.002715, 0.9569, 0.002715, 0.9569, 0.002715, 0.9569, 0.002715, 0.9569, 0.002715, 0.9569, 0.002715, 0.9569, 0.002715, 0.9569, 0.002715, 0.9569, 0.002715, 0.9569, 0.002715, 0.9569, 0.002715, 0.9569, 0.002715, 0.9569, 0.002715, 0.9569, 0.002715, 0.9569, 0.002715, 0.9569, 0.002715, 0.9569, 0.002715, 0.9569, 0.002715, 0.9569, 0.002715, 0.9569, 0.002715, 0.9569, 0.002715, 0.9569, 0.002715, 0.9569, 0.002715, 0.9569, 0.002715, 0.9569, 0.002715, 0.9569, 0.002715, 0.9569, 0.002715, 0.9569, 0.002715, 0.9569, 0.002715, 0.9569, 0.002715, 0.9569, 0.002715, 0.9569, 0.002715, 0.9569, 0.002715, 0.9569, 0.002715, 0.9569, 0.002715, 0.9569, 0.002715, 0.9569, 0.002715, 0.9569, 0.002715, 0.9569, 0.002715, 0.9569, 0.002715, 0.9569, 0.002715, 0.9569, 0.002715, 0.9569, 0.002715, 0.9569, 0.002715, 0.9569, 0.002715, 0.9569, 0.002715, 0.9569, 0.002715, 0.9569, 0.002715, 0.9569, 0.002715, 0.9569, 0.002715, 0.9569, 0.002715, 0.9569, 0.002715, 0.9569, 0.002715, 0.9569, 0.002715, 0.9569, 0.002715, 0.9569, 0.002715, 0.9569, 0.002715, 0.9569, 0.002715, 0.9569, 0.002715, 0.9569, 0.002715, 0.9569, 0.002715, 0.9569, 0.002715, 0.9569, 0.002715, 0.9569, 0.002715, 0.9569, 0.002715, 0.9569, 0.002715, 0.9569, 0.002715, 0.9569, 0.002715, 0.9569, 0.002715, 0.9569, 0.002715, 0.9569, 0.002715, 0.9569, 0.002715, 0.9569, 0.002715, 0.9569, 0.002715, 0.9569, 0.002715, 0.9569, 0.002715, 0.9569, 0.002715, 0.9569, 0.002715, 0.9569, 0.002715, 0.9569, 0.002715, 0.9569, 0.002715, 0.9569, 0.002715, 0.9569, 0.002715, 0.9569, 0.002715, 0.9569, 0.002715, 0.9569, 0.002715, 0.9569, 0.002715, 0.9569, 0.002715, 0.9569, 0.002715, 0.9569, 0.002715, 0.9569, 0.002715, 0.9569, 0.002715, 0.9569, 0.002715, 0.9569, 0.002715, 0.9569, 0.002715, 0.9569, 0.002715, 0.9569, 0.002715, 0.9569, 0.002715, 0.9569, 0.002715, 0.9569, 0.002715, 0.9569, 0.002715, 0.9569, 0.002715, 0.9569, 0.002715, 0.9569, 0.002715, 0.9569, 0.002715, 0.9569, 0.002715, 0.9569, 0.002715, 0.9569, 0.002715, 0.9569, 0.002715, 0.9569, 0.002715, 0.9569, 0.002715, 0.9569, 0.002715, 0.9569, 0.002715, 0.9569, 0.002715, 0.9569, 0.002715, 0.9569, 0.002715, 0.9569, 0.002715, 0.9569, 0.002715, 0.9569, 0.002715, 0.9569, 0.002715, 0.9569, 0.002715, 0.9569, 0.002715, 0.9569, 0.002715, 0.9569, 0.002715, 0.9569, 0.002715, 0.9569, 0.002715, 0.9569, 0.002715, 0.9569, 0.002715, 0.9569, 0.002715, 0.9569, 0.002715, 0.9569, 0.002715, 0.9569, 0.002715, 0.9569, 0.002715, 0.9569, 0.002715, 0.9569, 0.002715, 0.9569, 0.002715, 0.9569, 0.002715, 0.9569, 0.002715, 0.9569, 0.002715, 0.9569, 0.002715, 0.9569, 0.002715, 0.9569, 0.002715, 0.9569, 0.002715, 0.9569, 0.002715, 0.9569, 0.002715, 0.9569, 0.002715, 0.9569, 0.002715, 0.9569, 0.002715, 0.9569, 0.002715, 0.9569, 0.002715, 0.9569, 0.002715, 0.9569, 0.002715, 0.9569, 0.002715, 0.9569, 0.002715, 0.9569, 0.002715, 0.9569, 0.002715, 0.9569, 0.002715, 0.9569, 0.002715, 0.9569, 0.002715, 0.9569, 0.002715, 0.9569, 0.002715, 0.9569, 0.002715, 0.9569, 0.002715, 0.9569, 0.002715, 0.9569, 0.002715, 0.9569, 0.002715, 0.9569, 0.002715, 0.9569, 0.002715, 0.9569, 0.002715, 0.9569, 0.002715, 0.9569, 0.002715, 0.9569, 0.002715, 0.9569, 0.002715, 0.9569, 0.002715, 0.9569, 0.002715, 0.9569, 0.002715, 0.9569, 0.002715, 0.9569, 0.002715, 0.9569, 0.002715, 0.9569, 0.002715, 0.9569, 0.002715, 0.9569, 0.002715, 0.9569, 0.002715, 0.9569, 0.002715, 0.9569, 0.002715, 0.9569, 0.002715, 0.9569, 0.002715, 0.9569, 0.002715, 0.9569, 0.002715, 0.9569, 0.002715, 0.9569, 0.002715, 0.9569, 0.002715, 0.9569, 0.002715, 0.9569, 0.002715, 0.9569, 0.002715, 0.9569, 0.002715, 0.9569, 0.002715, 0.9569, 0.002715, 0.9569, 0.002715, 0.9569, 0.002715, 0.9569, 0.002715, 0.9569, 0.002715, 0.9569, 0.002715, 0.9569, 0.002715, 0.9569, 0.002715, 0.9569, 0.002715, 0.9569, 0.002715, 0.9569, 0.002715, 0.9569, 0.002715, 0.9569, 0.002715, 0.9569, 0.002715, 0.9569, 0.002715, 0.9569, 0.002715, 0.9569, 0.002715, 0.9569, 0.002715, 0.9569, 0.002715, 0.9569, 0.002715, 0.9569, 0.002715, 0.9569, 0.002715, 0.9569, 0.002715, 0.9569, 0.002715, 0.9569, 0.002715, 0.9569, 0.002715, 0.9569, 0.002715, 0.9569, 0.002715, 0.9569, 0.002715, 0.9569, 0.002715, 0.9569, 0.002715, 0.9569, 0.002715, 0.9569, 0.002715, 0.9569, 0.002715, 0.9569, 0.002715, 0.9569, 0.002715, 0.9569, 0.002715, 0.9569, 0.002715, 0.9569, 0.002715, 0.9569, 0.002715, 0.9569, 0.002715, 0.9569, 0.002715, 0.9569, 0.002715, 0.9569, 0.002715, 0.9569, 0.002715, 0.9569, 0.002715, 0.9569, 0.002715, 0.9569, 0.002715, 0.9569, 0.002715, 0.9569, 0.002715, 0.9569, 0.002715, 0.9569, 0.002715, 0.9569, 0.002715, 0.9569, 0.002715, 0.9569, 0.002715, 0.9569, 0.002715, 0.9569, 0.002715, 0.9569, 0.002715, 0.9569, 0.002715, 0.9569, 0.002715, 0.9569, 0.002715, 0.9569, 0.002715, 0.9569, 0.002715, 0.9569, 0.002715, 0.9569, 0.002715, 0.9569, 0.002715, 0.9569, 0.002715, 0.9569, 0.002715, 0.9569, 0.002715, 0.9569, 0.002715, 0.9569, 0.002715, 0.9569, 0.002715, 0.9569, 0.002715, 0.9569, 0.002715, 0.9569, 0.002715, 0.9569, 0.002715, 0.9569, 0.002715, 0.9569, 0.002715, 0.9569, 0.002715, 0.9569, 0.002715, 0.9569, 0.002715, 0.9569, 0.002715, 0.9569, 0.002715, 0.9569, 0.002715, 0.9569, 0.002715, 0.9569, 0.002715, 0.9569, 0.002715, 0.9569, 0.002715, 0.9569, 0.002715, 0.9569, 0.002715, 0.9569, 0.002715, 0.9569, 0.002715, 0.9569, 0.002715, 0.9569, 0.002715, 0.9569, 0.002715, 0.9569, 0.002715, 0.9569, 0.002715, 0.9569, 0.002715, 0.9569, 0.002715, 0.9569, 0.002715, 0.9569, 0.002715, 0.9569, 0.002715, 0.9569, 0.002715, 0.9569, 0.002715, 0.9569, 0.002715, 0.9569, 0.002715, 0.9569, 0.002715, 0.9569, 0.002715, 0.9569, 0.002715, 0.9569, 0.002715, 0.9569, 0.002715, 0.9569, 0.002715, 0.9569, 0.002715, 0.9569, 0.002715, 0.9569, 0.002715, 0.9569, 0.002715, 0.9569, 0.002715, 0.9569, 0.002715, 0.9569, 0.002715, 0.9569, 0.002715, 0.9569, 0.002715, 0.9569, 0.002715, 0.9569, 0.002715, 0.9569, 0.002715, 0.9569, 0.002715, 0.9569, 0.002715, 0.9569, 0.002715, 0.9569, 0.002715, 0.9569, 0.002715, 0.9569, 0.002715, 0.9569, 0.002715, 0.9569, 0.002715, 0.9569, 0.002715, 0.9569, 0.002715, 0.9569, 0.002715, 0.9569, 0.002715, 0.9569, 0.002715, 0.9569, 0.002715, 0.9569, 0.002715, 0.9569, 0.002715, 0.9569, 0.002715, 0.9569, 0.002715, 0.9569, 0.002715, 0.9569, 0.002715, 0.9569, 0.002715, 0.9569, 0.002715, 0.9569, 0.002715, 0.9569, 0.002715, 0.9569, 0.002715, 0.9569, 0.002715, 0.9569, 0.002715, 0.9569, 0.002715, 0.9569, 0.002715, 0.9569, 0.002715, 0.9569, 0.002715, 0.9569, 0.002715, 0.9569, 0.002715, 0.9569, 0.002715, 0.9569, 0.002715, 0.9569, 0.002715, 0.9569, 0.002715, 0.9569, 0.002715, 0.9569, 0.002715, 0.9569, 0.002715, 0.9569, 0.002715, 0.9569, 0.002715, 0.9569, 0.002715, 0.9569, 0.002715, 0.9569, 0.002715, 0.9569, 0.002715, 0.9569, 0.002715, 0.9569, 0.002715, 0.9569, 0.002715, 0.9569, 0.002715, 0.9569, 0.002715, 0.9569, 0.002715, 0.9569, 0.002715, 0.9569, 0.002715, 0.9569, 0.002715, 0.9569, 0.002715, 0.9569, 0.002715, 0.9569, 0.002715, 0.9569, 0.002715, 0.9569, 0.002715, 0.9569, 0.002715, 0.9569, 0.002715, 0.9569, 0.002715, 0.9569, 0.002715, 0.9569, 0.002715, 0.9569, 0.002715, 0.9569, 0.002715, 0.9569, 0.002715, 0.9569, 0.002715, 0.9569, 0.002715, 0.9569, 0.002715, 0.9569, 0.002715, 0.9569, 0.002715, 0.9569, 0.002715, 0.9569, 0.002715, 0.9569, 0.002715, 0.9569, 0.002715, 0.9569, 0.002715, 0.9569, 0.002715, 0.9569, 0.002715, 0.9569, 0.002715, 0.9569, 0.002715, 0.9569, 0.002715, 0.9569, 0.002715, 0.9569, 0.002715, 0.9569, 0.002715, 0.9569, 0.002715, 0.9569, 0.002715, 0.9569, 0.002715, 0.9569, 0.002715, 0.9569, 0.002715, 0.9569, 0.002715, 0.9569, 0.002715, 0.9569, 0.002715, 0.9569, 0.002715, 0.9569, 0.002715, 0.9569, 0.002715, 0.9569, 0.002715, 0.9569, 0.002715, 0.9569, 0.002715, 0.9569, 0.002715, 0.9569, 0.002715, 0.9569, 0.002715, 0.9569, 0.002715, 0.9569, 0.002715, 0.9569, 0.002715, 0.9569, 0.002715, 0.9569, 0.002715, 0.9569, 0.002715, 0.9569, 0.002715, 0.9569, 0.002715, 0.9569, 0.002715, 0.9569, 0.002715, 0.9569, 0.002715, 0.9569, 0.002715, 0.9569, 0.002715, 0.9569, 0.002715, 0.9569, 0.002715, 0.9569, 0.002715, 0.9569, 0.002715, 0.9569, 0.002715, 0.9569, 0.002715, 0.9569, 0.002715, 0.9569, 0.002715, 0.9569, 0.002715, 0.9569, 0.002715, 0.9569, 0.002715, 0.9569, 0.002715, 0.9569, 0.002715, 0.9569, 0.002715, 0.9569, 0.002715, 0.9569, 0.002715, 0.9569, 0.002715, 0.9569, 0.002715, 0.9569, 0.002715, 0.9569, 0.002715, 0.9569, 0.002715, 0.9569, 0.002715, 0.9569, 0.002715, 0.9569, 0.002715, 0.9569, 0.002715, 0.9569, 0.002715, 0.9569, 0.002715, 0.9569, 0.002715, 0.9569, 0.002715, 0.9569, 0.002715, 0.9569, 0.002715, 0.9569, 0.002715, 0.9569, 0.002715, 0.9569, 0.002715, 0.9569, 0.002715, 0.9569, 0.002715, 0.9569, 0.002715, 0.9569, 0.002715, 0.9569, 0.002715, 0.9569, 0.002715, 0.9569, 0.002715, 0.9569, 0.002715, 0.9569, 0.002715, 0.9569, 0.002715, 0.9569, 0.002715, 0.9569, 0.002715, 0.9569, 0.002715, 0.9569, 0.002715, 0.9569, 0.002715, 0.9569, 0.002715, 0.9569, 0.002715, 0.9569, 0.002715, 0.9569, 0.002715, 0.9569, 0.002715, 0.9569, 0.002715, 0.9569, 0.002715, 0.9569, 0.002715, 0.9569, 0.002715, 0.9569, 0.002715, 0.9569, 0.002715, 0.9569, 0.002715, 0.9569, 0.002715, 0.9569, 0.002715, 0.9569, 0.002715, 0.9569, 0.002715, 0.9569, 0.002715, 0.9569, 0.002715, 0.9569, 0.002715, 0.9569, 0.002715, 0.9569, 0.002715, 0.9569, 0.002715, 0.9569, 0.002715, 0.9569, 0.002715, 0.9569, 0.002715, 0.9569, 0.002715, 0.9569, 0.002715, 0.9569, 0.002715, 0.9569, 0.002715, 0.9569, 0.002715, 0.9569, 0.002715, 0.9569, 0.002715, 0.9569, 0.002715, 0.9569, 0.002715, 0.9569, 0.002715, 0.9569, 0.002715, 0.9569, 0.002715, 0.9569, 0.002715, 0.9569, 0.002715, 0.9569, 0.002715, 0.9569, 0.002715, 0.9569, 0.002715, 0.9569, 0.002715, 0.9569, 0.002715, 0.9569, 0.002715, 0.9569, 0.002715, 0.9569, 0.002715, 0.9569, 0.002715, 0.9569, 0.002715, 0.9569, 0.002715, 0.9569, 0.002715, 0.9569, 0.002715, 0.9569, 0.002715, 0.9569, 0.002715, 0.9569, 0.002715, 0.9569, 0.002715, 0.9569, 0.002715, 0.9569, 0.002715, 0.9569, 0.002715, 0.9569, 0.002715, 0.9569, 0.002715, 0.9569, 0.002715, 0.9569, 0.002715, 0.9569, 0.002715, 0.9569, 0.002715, 0.9569, 0.002715, 0.9569, 0.002715, 0.9569, 0.002715, 0.9569, 0.002715, 0.9569, 0.002715, 0.9569, 0.002715, 0.9569, 0.002715, 0.9569, 0.002715, 0.9569, 0.002715, 0.9569, 0.002715, 0.9569, 0.002715, 0.9569, 0.002715, 0.9569, 0.002715, 0.9569, 0.002715, 0.9569, 0.002715, 0.9569, 0.002715, 0.9569, 0.002715, 0.9569, 0.002715, 0.9569, 0.002715, 0.9569, 0.002715, 0.9569, 0.002715, 0.9569, 0.002715, 0.9569, 0.002715, 0.9569, 0.002715, 0.9569, 0.002715, 0.9569, 0.002715, 0.9569, 0.002715, 0.9569, 0.002715, 0.9569, 0.002715, 0.9569, 0.002715, 0.9569, 0.002715, 0.9569, 0.002715, 0.9569, 0.002715, 0.9569, 0.002715, 0.9569, 0.002715, 0.9569, 0.002715, 0.9569, 0.002715, 0.9569, 0.002715, 0.9569, 0.002715, 0.9569, 0.002715, 0.9569, 0.002715, 0.9569, 0.002715, 0.9569, 0.002715, 0.9569, 0.002715, 0.9569, 0.002715, 0.9569, 0.002715, 0.9569, 0.002715, 0.9569, 0.002715, 0.9569, 0.002715, 0.9569, 0.002715, 0.9569, 0.002715, 0.9569, 0.002715, 0.9569, 0.002715, 0.9569, 0.002715, 0.9569, 0.002715, 0.9569, 0.002715, 0.9569, 0.002715, 0.9569, 0.002715, 0.9569, 0.002715, 0.9569, 0.002715, 0.9569, 0.002715, 0.9569, 0.002715, 0.9569, 0.002715, 0.9569, 0.002715, 0.9569, 0.002715, 0.9569, 0.002715, 0.9569, 0.002715, 0.9569, 0.002715, 0.9569, 0.002715, 0.9569, 0.002715, 0.9569, 0.002715, 0.9569, 0.002715, 0.9569, 0.002715, 0.9569, 0.002715, 0.9569, 0.002715, 0.9569, 0.002715, 0.9569, 0.002715, 0.9569, 0.002715, 0.9569, 0.002715, 0.9569, 0.002715, 0.9569, 0.002715, 0.9569, 0.002715, 0.9569, 0.002715, 0.9569, 0.002715, 0.9569, 0.002715, 0.9569, 0.002715, 0.9569, 0.002715, 0.9569, 0.002715, 0.9569, 0.002715, 0.9569, 0.002715, 0.9569, 0.002715, 0.9569, 0.002715, 0.9569, 0.002715, 0.9569, 0.002715, 0.9569, 0.002715, 0.9569, 0.002715, 0.9569, 0.002715, 0.9569, 0.002715, 0.9569, 0.002715, 0.9569, 0.002715, 0.9569, 0.002715, 0.9569, 0.002715, 0.9569, 0.002715, 0.9569, 0.002715, 0.9569, 0.002715, 0.9569, 0.002715, 0.9569, 0.002715, 0.9569, 0.002715, 0.9569, 0.002715, 0.9569, 0.002715, 0.9569, 0.002715, 0.9569, 0.002715, 0.9569, 0.002715, 0.9569, 0.002715, 0.9569, 0.002715, 0.9569, 0.002715, 0.9569, 0.002715, 0.9569, 0.002715, 0.9569, 0.002715, 0.9569, 0.002715, 0.9569, 0.002715, 0.9569, 0.002715, 0.9569, 0.002715, 0.9569, 0.002715, 0.9569, 0.002715, 0.9569, 0.002715, 0.9569, 0.002715, 0.9569, 0.002715, 0.9569, 0.002715, 0.9569, 0.002715, 0.9569, 0.002715, 0.9569, 0.002715, 0.9569, 0.002715, 0.9569, 0.002715, 0.9569, 0.002715, 0.9569, 0.002715, 0.9569, 0.002715, 0.9569, 0.002715, 0.9569, 0.002715, 0.9569, 0.002715, 0.9569, 0.002715, 0.9569, 0.002715, 0.9569, 0.002715, 0.9569, 0.002715, 0.9569, 0.002715, 0.9569, 0.002715, 0.9569, 0.002715, 0.9569, 0.002715, 0.9569, 0.002715, 0.9569, 0.002715, 0.9569, 0.002715, 0.9569, 0.002715, 0.9569, 0.002715, 0.9569, 0.002715, 0.9569, 0.002715, 0.9569, 0.002715, 0.9569, 0.002715, 0.9569, 0.002715, 0.9569, 0.002715, 0.9569, 0.002715, 0.9569, 0.002715, 0.9569, 0.002715, 0.9569, 0.002715, 0.9569, 0.002715, 0.9569, 0.002715, 0.9569, 0.002715, 0.9569, 0.002715, 0.9569, 0.002715, 0.9569, 0.002715, 0.9569, 0.002715, 0.9569, 0.002715, 0.9569])
me_scroll_140.materials.append(mat_scroll)
me_scroll_140.materials.append(mat_gold__light)
me_scroll_140.materials.append(mat_blue)
me_scroll_140.materials.append(mat_red)
me_scroll_140.materials.append(mat_gold_2)
me_scroll_140.materials.append(mat_ruby)
me_scroll_140.materials.append(mat_emerald)
me_scroll_140.materials.append(mat_reflection_outside)
me_scroll_140.materials.append(mat_wood_ashen)
me_scroll_140.materials.append(mat_defaultmaterial)
me_scroll_140.use_remesh_fix_poles = True
me_scroll_140.use_remesh_preserve_attributes = False
me_scroll_140.use_mirror_vertex_groups = False
me_scroll_140.update()
me_scroll_140.normals_split_custom_set([tuple(v) for v in zip(*[iter([0.7415, -0.3411, 0.5777, -0.05847, -0.9885, -0.1396, 0.7361, -0.167, 0.656, 0.7386, -0.6158, 0.2744, -0.9812, 0.1203, -0.1511, 0.7392, -0.5047, 0.4459, 0.7261, -0.6815, -0.09094, -0.984, 0.1711, 0.04889, 0.7355, -0.6729, 0.07931, 0.6819, 0.6768, 0.2774, -0.9751, 0.09902, 0.1986, 0.6773, 0.5676, 0.468, 0.6766, 0.3959, 0.6209, -0.9703, -0.05448, 0.2356, 0.673, 0.1845, 0.7163, 0.6712, -0.04529, 0.7398, -0.9714, -0.1672, 0.1684, 0.668, -0.2734, 0.6922, 0.6669, -0.4738, 0.5751, -0.9592, -0.2662, -0.09574, 0.6639, -0.6253, 0.4102, 0.7542, 0.6101, 0.243, -0.9574, -0.1751, 0.2294, 0.7529, 0.6562, 0.05103, 0.7518, 0.353, 0.557, -0.9718, -0.2291, -0.05621, 0.7518, 0.508, 0.4205, 0.7485, -0.0424, 0.6618, -0.9713, -0.1523, -0.1825, 0.7499, 0.1647, 0.6408, 0.7439, -0.4172, 0.5221, -0.9914, 0.07432, -0.1078, 0.7449, -0.2457, 0.6202, 0.7431, -0.6682, -0.03703, -0.9807, 0.1058, -0.1644, 0.7412, -0.6526, 0.1575, 0.675, 0.6859, 0.2719, -0.9761, 0.1281, 0.1755, 0.6734, 0.5698, 0.4711, 0.6728, 0.3969, 0.6243, -0.9771, -0.02228, 0.2116, 0.67, 0.1843, 0.7192, 0.6689, -0.04647, 0.7419, -0.9753, -0.1566, 0.1557, 0.6643, -0.2759, 0.6947, 0.6624, -0.4771, 0.5776, -0.979, -0.199, 0.04368, 0.6632, -0.6271, 0.4085, 0.671, -0.7011, 0.2412, -0.9784, -0.1758, 0.1089, 0.664, -0.7462, 0.04817, 0.7473, -0.4922, 0.4464, -0.9896, 0.1011, -0.1025, 0.7495, -0.3378, 0.5693, 0.7506, -0.1457, 0.6445, -0.9743, -0.1104, -0.1962, 0.7523, 0.06061, 0.656, 0.7563, 0.2583, 0.6011, -0.9756, -0.2021, -0.08607, 0.7561, 0.4321, 0.4915, 0.7568, 0.5616, 0.3345, -0.9729, -0.2057, 0.1053, 0.7556, 0.638, 0.1487, 0.7349, -0.6732, -0.08168, -0.9933, 0.08149, 0.08242, 0.7433, -0.6656, 0.06681, 0.6602, -0.4782, 0.5792, -0.9943, -0.01731, 0.1048, 0.6708, -0.5898, 0.4497, 0.6708, -0.5898, 0.4497, -0.9943, -0.01731, 0.1048, 0.7049, -0.5832, 0.4038, 0.7215, 0.5881, -0.3655, -0.9993, -0.01976, 0.03302, 0.7477, 0.5303, -0.3997, 0.7318, 0.6809, 0.02936, -1.0, -0.009159, 0.0004521, 0.7338, 0.6793, -0.005819, 0.7284, 0.6766, 0.1078, -1.0, 0.008776, 0.001034, 0.7284, 0.6779, 0.09915, 0.7284, 0.6779, 0.09915, -1.0, 0.008776, 0.001034, 0.7289, 0.6788, 0.0893, 0.7295, 0.6797, 0.07582, -1.0, 0.001328, -0.0002656, 0.7305, 0.6807, 0.05487, 0.6851, -0.7193, -0.1145, -1.0, 0.008776, 0.001034, -0.9996, 0.02761, 0.004635, 0.7224, 0.691, 0.02721, -0.9991, 0.04266, 0.001927, 0.7236, 0.6881, 0.05369, 0.7244, 0.6856, 0.07196, -0.9994, 0.03455, 0.004153, 0.725, 0.6832, 0.08746, 0.7254, 0.6813, 0.09782, -0.9996, 0.02761, 0.004635, 0.7258, 0.6795, 0.1077, 0.7258, 0.6795, 0.1077, -0.9996, 0.02761, 0.004635, 0.7284, 0.6766, 0.1078, 0.6928, -0.7211, 0.006384, -0.9984, 0.0562, -0.005348, 0.6952, -0.717, 0.05165, 0.6933, -0.6817, 0.2337, -0.9881, -0.1404, -0.06281, 0.6832, -0.7278, 0.05985, 0.6951, 0.3855, 0.6068, -0.9711, -0.05524, 0.232, 0.6918, 0.1788, 0.6996, 0.6914, -0.04503, 0.7211, -0.9737, -0.1622, 0.16, 0.6877, -0.2684, 0.6745, 0.6852, -0.4641, 0.5614, -0.9801, -0.1899, 0.05691, 0.687, -0.6089, 0.3965, 0.7198, -0.693, -0.03906, -0.978, 0.1019, -0.182, 0.7164, -0.678, 0.1643, 0.6947, 0.6686, 0.2654, -0.9744, 0.1194, 0.1906, 0.6944, 0.5546, 0.4585, 0.7173, -0.4364, 0.5431, -0.9901, 0.03879, -0.1347, 0.721, -0.2554, 0.6442, 0.7238, -0.04419, 0.6886, -0.9673, -0.1946, -0.1628, 0.7249, 0.1712, 0.6672, 0.726, 0.368, 0.5809, -0.9704, -0.238, -0.04072, 0.7285, 0.5269, 0.4377, 0.7331, 0.6318, 0.2516, -0.9576, -0.1673, 0.2346, 0.7296, 0.6818, 0.05228, 0.6898, -0.4604, 0.5588, -0.9549, -0.2814, -0.09479, 0.6863, -0.6082, 0.3988, 0.6986, 0.3839, 0.6038, -0.977, 0.00688, 0.2132, 0.6939, 0.1792, 0.6975, 0.6915, -0.04492, 0.721, -0.9795, -0.1586, 0.1239, 0.6882, -0.2666, 0.6748, 0.7024, 0.662, 0.2613, -0.9717, 0.1244, 0.2009, 0.7015, 0.5495, 0.4538, 0.7141, -0.6989, -0.03883, -0.9875, 0.1035, -0.1191, 0.7131, -0.681, 0.1663, 0.7212, -0.04352, 0.6914, -0.9715, -0.1666, -0.1689, 0.7203, 0.1745, 0.6713, 0.7251, 0.6406, 0.2527, -0.9677, -0.2118, 0.1364, 0.7229, 0.6893, 0.04771, 0.7012, -0.6293, 0.3352, -0.9798, -0.1554, 0.1256, 0.6912, -0.7049, 0.1593, 0.6939, -0.361, 0.623, -0.9747, -0.2062, 0.08618, 0.6953, -0.5322, 0.483, 0.545, 0.8349, 0.07641, -0.9072, 0.4017, 0.1252, 0.6986, -0.1538, 0.6988, 0.7098, 0.1592, -0.6862, 0.545, 0.8349, 0.07641, 0.6986, -0.1538, 0.6988, 0.717, -0.4348, 0.5448, -0.9899, 0.1179, -0.07864, 0.7166, -0.2559, 0.6488, 0.7213, 0.371, 0.5848, -0.9676, -0.2522, -0.01133, 0.7252, 0.5308, 0.4386, -0.03488, -0.9909, -0.13, -0.05847, -0.9885, -0.1396, 0.6751, 0.1808, -0.7153, 0.8708, -0.4876, -0.06255, -0.05847, -0.9885, -0.1396, -0.9812, 0.1203, -0.1511, 0.6779, 0.5531, -0.4843, 0.6774, 0.3769, -0.6318, 0.6774, 0.3769, -0.6318, 0.6751, 0.1808, -0.7153, -0.05847, -0.9885, -0.1396, 0.7386, -0.6158, 0.2744, 0.7392, -0.5047, 0.4459, 0.6779, 0.5531, -0.4843, 0.6794, 0.6716, -0.2957, 0.6794, 0.6716, -0.2957, 0.6779, 0.5531, -0.4843, -0.9812, 0.1203, -0.1511, 0.7392, -0.5047, 0.4459, 0.7415, -0.3411, 0.5777, 0.6774, 0.3769, -0.6318, 0.6779, 0.5531, -0.4843, 0.7415, -0.3411, 0.5777, 0.7361, -0.167, 0.656, 0.6751, 0.1808, -0.7153, 0.6774, 0.3769, -0.6318, -0.05847, -0.9885, -0.1396, 0.7415, -0.3411, 0.5777, 0.7392, -0.5047, 0.4459, -0.9812, 0.1203, -0.1511, -0.9812, 0.1203, -0.1511, 0.7386, -0.6158, 0.2744, 0.7355, -0.6729, 0.07931, -0.984, 0.1711, 0.04889, 0.8708, -0.4876, -0.06255, 0.6751, 0.1808, -0.7153, 0.7361, -0.167, 0.656, -0.9751, 0.09902, 0.1986, 0.6819, 0.6768, 0.2774, 0.6897, 0.7173, 0.09894, -0.984, 0.1711, 0.04889, 0.6897, 0.7173, 0.09894, 0.6824, 0.7263, -0.08235, -0.984, 0.1711, 0.04889, 0.7364, -0.6271, -0.2538, 0.7261, -0.6815, -0.09094, 0.6897, 0.7173, 0.09894, 0.6819, 0.6768, 0.2774, 0.7355, -0.6729, 0.07931, 0.6824, 0.7263, -0.08235, 0.6897, 0.7173, 0.09894, 0.7261, -0.6815, -0.09094, 0.7386, -0.6158, 0.2744, 0.6794, 0.6716, -0.2957, 0.6824, 0.7263, -0.08235, 0.7355, -0.6729, 0.07931, -0.9812, 0.1203, -0.1511, -0.984, 0.1711, 0.04889, 0.6824, 0.7263, -0.08235, 0.6794, 0.6716, -0.2957, -0.9751, 0.09902, 0.1986, -0.984, 0.1711, 0.04889, 0.7261, -0.6815, -0.09094, 0.7364, -0.6271, -0.2538, -0.9703, -0.05448, 0.2356, 0.6766, 0.3959, 0.6209, 0.6773, 0.5676, 0.468, -0.9751, 0.09902, 0.1986, 0.7364, -0.6271, -0.2538, 0.7399, -0.5209, -0.4256, -0.9751, 0.09902, 0.1986, -0.9714, -0.1672, 0.1684, 0.6712, -0.04529, 0.7398, 0.673, 0.1845, 0.7163, -0.9703, -0.05448, 0.2356, 0.7474, 0.03768, -0.6633, 0.744, -0.1697, -0.6463, 0.673, 0.1845, 0.7163, 0.6712, -0.04529, 0.7398, 0.744, -0.1697, -0.6463, 0.7425, -0.3626, -0.5633, 0.6766, 0.3959, 0.6209, 0.673, 0.1845, 0.7163, 0.7399, -0.5209, -0.4256, 0.6773, 0.5676, 0.468, 0.6766, 0.3959, 0.6209, 0.7425, -0.3626, -0.5633, -0.9703, -0.05448, 0.2356, -0.9751, 0.09902, 0.1986, 0.7399, -0.5209, -0.4256, 0.7425, -0.3626, -0.5633, 0.7399, -0.5209, -0.4256, 0.7364, -0.6271, -0.2538, 0.6819, 0.6768, 0.2774, 0.6773, 0.5676, 0.468, -0.9714, -0.1672, 0.1684, -0.9703, -0.05448, 0.2356, 0.744, -0.1697, -0.6463, 0.7474, 0.03768, -0.6633, 0.7425, -0.3626, -0.5633, 0.744, -0.1697, -0.6463, -0.9703, -0.05448, 0.2356, 0.7474, 0.03768, -0.6633, 0.6712, -0.04529, 0.7398, 0.668, -0.2734, 0.6922, 0.7486, 0.2409, -0.6178, 0.7474, 0.03768, -0.6633, 0.7486, 0.2409, -0.6178, -0.9714, -0.1672, 0.1684, 0.7486, 0.2409, -0.6178, 0.668, -0.2734, 0.6922, 0.6669, -0.4738, 0.5751, 0.7513, 0.4174, -0.5112, -0.9592, -0.2662, -0.09574, -0.9714, -0.1672, 0.1684, 0.7486, 0.2409, -0.6178, 0.7513, 0.4174, -0.5112, -0.9592, -0.2662, -0.09574, 0.6669, -0.4738, 0.5751, 0.668, -0.2734, 0.6922, -0.9714, -0.1672, 0.1684, 0.7513, 0.4174, -0.5112, 0.6669, -0.4738, 0.5751, 0.6639, -0.6253, 0.4102, 0.7509, 0.5506, -0.3646, -0.9793, -0.1943, 0.05651, -0.9592, -0.2662, -0.09574, 0.7509, 0.5506, -0.3646, 0.7551, 0.6346, -0.1645, 0.7513, 0.4174, -0.5112, 0.7509, 0.5506, -0.3646, -0.9592, -0.2662, -0.09574, -0.9793, -0.1943, 0.05651, 0.6671, -0.722, 0.1837, 0.6639, -0.6253, 0.4102, -0.9592, -0.2662, -0.09574, -0.9793, -0.1943, 0.05651, -0.9574, -0.1751, 0.2294, 0.6618, -0.7471, -0.06116, 0.6671, -0.722, 0.1837, 0.7529, 0.6562, 0.05103, 0.7551, 0.6346, -0.1645, 0.6671, -0.722, 0.1837, 0.6618, -0.7471, -0.06116, 0.7509, 0.5506, -0.3646, 0.6639, -0.6253, 0.4102, 0.6671, -0.722, 0.1837, 0.7551, 0.6346, -0.1645, -0.9793, -0.1943, 0.05651, 0.7551, 0.6346, -0.1645, 0.7529, 0.6562, 0.05103, -0.9574, -0.1751, 0.2294, -0.9574, -0.1751, 0.2294, 0.7542, 0.6101, 0.243, 0.7518, 0.508, 0.4205, -0.9718, -0.2291, -0.05621, -0.9574, -0.1751, 0.2294, -0.9718, -0.2291, -0.05621, 0.6644, -0.5738, -0.4789, 0.6639, -0.6937, -0.2792, 0.6666, -0.3961, -0.6314, 0.6644, -0.5738, -0.4789, -0.9718, -0.2291, -0.05621, 0.7542, 0.6101, 0.243, 0.6639, -0.6937, -0.2792, 0.6644, -0.5738, -0.4789, 0.7518, 0.508, 0.4205, 0.7529, 0.6562, 0.05103, 0.6618, -0.7471, -0.06116, 0.6639, -0.6937, -0.2792, 0.7542, 0.6101, 0.243, 0.7518, 0.353, 0.557, 0.7518, 0.508, 0.4205, 0.6644, -0.5738, -0.4789, 0.6666, -0.3961, -0.6314, 0.6639, -0.6937, -0.2792, 0.6618, -0.7471, -0.06116, -0.9574, -0.1751, 0.2294, 0.7499, 0.1647, 0.6408, 0.7518, 0.353, 0.557, 0.6666, -0.3961, -0.6314, 0.6669, -0.1825, -0.7225, -0.9718, -0.2291, -0.05621, 0.7518, 0.353, 0.557, 0.7499, 0.1647, 0.6408, -0.9713, -0.1523, -0.1825, -0.9718, -0.2291, -0.05621, -0.9713, -0.1523, -0.1825, 0.6669, -0.1825, -0.7225, 0.6666, -0.3961, -0.6314, 0.6705, 0.04999, -0.7402, 0.6669, -0.1825, -0.7225, -0.9713, -0.1523, -0.1825, 0.7499, 0.1647, 0.6408, 0.6669, -0.1825, -0.7225, 0.6705, 0.04999, -0.7402, 0.7485, -0.0424, 0.6618, 0.7485, -0.0424, 0.6618, 0.6705, 0.04999, -0.7402, 0.6722, 0.2753, -0.6872, 0.7449, -0.2457, 0.6202, -0.9713, -0.1523, -0.1825, 0.7485, -0.0424, 0.6618, 0.7449, -0.2457, 0.6202, -0.9914, 0.07432, -0.1078, -0.9713, -0.1523, -0.1825, -0.9914, 0.07432, -0.1078, 0.6722, 0.2753, -0.6872, 0.6705, 0.04999, -0.7402, 0.7439, -0.4172, 0.5221, 0.7449, -0.2457, 0.6202, 0.6722, 0.2753, -0.6872, 0.6735, 0.4643, -0.5751, 0.7455, -0.5642, 0.3548, 0.7439, -0.4172, 0.5221, 0.6735, 0.4643, -0.5751, 0.6767, 0.6246, -0.3898, -0.9914, 0.07432, -0.1078, 0.7439, -0.4172, 0.5221, 0.7455, -0.5642, 0.3548, -0.973, 0.1019, -0.2072, -0.9914, 0.07432, -0.1078, -0.973, 0.1019, -0.2072, 0.6767, 0.6246, -0.3898, 0.6735, 0.4643, -0.5751, -0.973, 0.1019, -0.2072, -0.9807, 0.1058, -0.1644, 0.6754, 0.7174, -0.1709, 0.6767, 0.6246, -0.3898, 0.6735, 0.4643, -0.5751, 0.6722, 0.2753, -0.6872, -0.9914, 0.07432, -0.1078, 0.7455, -0.5642, 0.3548, 0.6767, 0.6246, -0.3898, 0.6754, 0.7174, -0.1709, 0.7412, -0.6526, 0.1575, -0.973, 0.1019, -0.2072, 0.7455, -0.5642, 0.3548, 0.7412, -0.6526, 0.1575, -0.9807, 0.1058, -0.1644, -0.9761, 0.1281, 0.1755, 0.675, 0.6859, 0.2719, 0.6752, 0.7363, 0.04442, -0.9807, 0.1058, -0.1644, 0.6752, 0.7363, 0.04442, 0.6754, 0.7174, -0.1709, -0.9807, 0.1058, -0.1644, -0.9771, -0.02228, 0.2116, 0.6728, 0.3969, 0.6243, 0.6734, 0.5698, 0.4711, -0.9761, 0.1281, 0.1755, -0.9753, -0.1566, 0.1557, 0.6689, -0.04647, 0.7419, 0.67, 0.1843, 0.7192, -0.9771, -0.02228, 0.2116, -0.979, -0.199, 0.04368, 0.6624, -0.4771, 0.5776, 0.6643, -0.2759, 0.6947, -0.9753, -0.1566, 0.1557, 0.7562, 0.4146, -0.5062, 0.7525, 0.24, -0.6133, 0.6643, -0.2759, 0.6947, 0.6624, -0.4771, 0.5776, 0.7525, 0.24, -0.6133, 0.75, 0.03851, -0.6603, 0.6689, -0.04647, 0.7419, 0.6643, -0.2759, 0.6947, 0.7473, -0.1674, -0.6431, 0.67, 0.1843, 0.7192, 0.6689, -0.04647, 0.7419, 0.75, 0.03851, -0.6603, -0.9753, -0.1566, 0.1557, -0.9771, -0.02228, 0.2116, 0.7473, -0.1674, -0.6431, 0.75, 0.03851, -0.6603, -0.9771, -0.02228, 0.2116, -0.9761, 0.1281, 0.1755, 0.7443, -0.5163, -0.4235, 0.7466, -0.3593, -0.5599, 0.7466, -0.3593, -0.5599, 0.7473, -0.1674, -0.6431, -0.9771, -0.02228, 0.2116, 0.7443, -0.5163, -0.4235, 0.6734, 0.5698, 0.4711, 0.6728, 0.3969, 0.6243, 0.7466, -0.3593, -0.5599, 0.7444, -0.6217, -0.2434, 0.675, 0.6859, 0.2719, 0.6734, 0.5698, 0.4711, 0.7443, -0.5163, -0.4235, 0.7466, -0.3593, -0.5599, 0.6728, 0.3969, 0.6243, 0.67, 0.1843, 0.7192, 0.7473, -0.1674, -0.6431, 0.7444, -0.6217, -0.2434, 0.7431, -0.6682, -0.03703, 0.6752, 0.7363, 0.04442, 0.675, 0.6859, 0.2719, -0.9761, 0.1281, 0.1755, -0.9807, 0.1058, -0.1644, 0.7431, -0.6682, -0.03703, 0.7444, -0.6217, -0.2434, 0.7431, -0.6682, -0.03703, 0.7412, -0.6526, 0.1575, 0.6754, 0.7174, -0.1709, 0.6752, 0.7363, 0.04442, -0.979, -0.199, 0.04368, -0.9753, -0.1566, 0.1557, 0.7525, 0.24, -0.6133, 0.7562, 0.4146, -0.5062, 0.7444, -0.6217, -0.2434, 0.7443, -0.5163, -0.4235, -0.9761, 0.1281, 0.1755, 0.75, 0.03851, -0.6603, 0.7525, 0.24, -0.6133, -0.9753, -0.1566, 0.1557, -0.9784, -0.1758, 0.1089, 0.671, -0.7011, 0.2412, 0.6632, -0.6271, 0.4085, -0.979, -0.199, 0.04368, 0.7562, 0.4146, -0.5062, 0.7529, 0.5501, -0.3612, -0.979, -0.199, 0.04368, 0.7529, 0.5501, -0.3612, 0.6632, -0.6271, 0.4085, 0.671, -0.7011, 0.2412, 0.7448, 0.6301, -0.2197, 0.7562, 0.4146, -0.5062, 0.6624, -0.4771, 0.5776, 0.6632, -0.6271, 0.4085, 0.7529, 0.5501, -0.3612, 0.7448, 0.6301, -0.2197, 0.671, -0.7011, 0.2412, 0.664, -0.7462, 0.04817, 0.7541, 0.6553, -0.04417, -0.9784, -0.1758, 0.1089, -0.979, -0.199, 0.04368, 0.7529, 0.5501, -0.3612, 0.7448, 0.6301, -0.2197, 0.7448, 0.6301, -0.2197, 0.7541, 0.6553, -0.04417, -0.9784, -0.1758, 0.1089, -0.9784, -0.1758, 0.1089, -0.9729, -0.2057, 0.1053, 0.66, -0.7311, -0.1729, 0.664, -0.7462, 0.04817, 0.7541, 0.6553, -0.04417, 0.664, -0.7462, 0.04817, 0.66, -0.7311, -0.1729, 0.7556, 0.638, 0.1487, 0.7568, 0.5616, 0.3345, 0.7556, 0.638, 0.1487, 0.66, -0.7311, -0.1729, 0.6615, -0.6428, -0.3863, 0.7561, 0.4321, 0.4915, 0.7568, 0.5616, 0.3345, 0.6615, -0.6428, -0.3863, 0.6605, -0.4934, -0.5659, 0.7563, 0.2583, 0.6011, 0.7561, 0.4321, 0.4915, 0.6605, -0.4934, -0.5659, 0.6626, -0.2932, -0.6892, 0.7563, 0.2583, 0.6011, 0.6626, -0.2932, -0.6892, 0.6648, -0.06701, -0.744, 0.7523, 0.06061, 0.656, 0.7523, 0.06061, 0.656, 0.6648, -0.06701, -0.744, 0.6687, 0.1668, -0.7245, 0.7506, -0.1457, 0.6445, 0.7495, -0.3378, 0.5693, 0.7506, -0.1457, 0.6445, 0.6687, 0.1668, -0.7245, 0.6683, 0.3823, -0.6382, 0.7495, -0.3378, 0.5693, 0.6683, 0.3823, -0.6382, 0.6706, 0.5509, -0.4968, 0.7473, -0.4922, 0.4464, -0.9743, -0.1104, -0.1962, 0.7506, -0.1457, 0.6445, 0.7495, -0.3378, 0.5693, -0.9896, 0.1011, -0.1025, -0.9756, -0.2021, -0.08607, 0.7563, 0.2583, 0.6011, 0.7523, 0.06061, 0.656, -0.9743, -0.1104, -0.1962, -0.9729, -0.2057, 0.1053, 0.7568, 0.5616, 0.3345, 0.7561, 0.4321, 0.4915, -0.9756, -0.2021, -0.08607, -0.9784, -0.1758, 0.1089, 0.7541, 0.6553, -0.04417, 0.7556, 0.638, 0.1487, -0.9729, -0.2057, 0.1053, 0.6615, -0.6428, -0.3863, 0.66, -0.7311, -0.1729, -0.9729, -0.2057, 0.1053, -0.9729, -0.2057, 0.1053, -0.9756, -0.2021, -0.08607, 0.6605, -0.4934, -0.5659, 0.6615, -0.6428, -0.3863, -0.9756, -0.2021, -0.08607, -0.9743, -0.1104, -0.1962, 0.6648, -0.06701, -0.744, 0.6626, -0.2932, -0.6892, 0.6626, -0.2932, -0.6892, 0.6605, -0.4934, -0.5659, -0.9756, -0.2021, -0.08607, -0.9743, -0.1104, -0.1962, -0.9896, 0.1011, -0.1025, 0.6683, 0.3823, -0.6382, 0.6687, 0.1668, -0.7245, 0.6687, 0.1668, -0.7245, 0.6648, -0.06701, -0.744, -0.9743, -0.1104, -0.1962, -0.9896, 0.1011, -0.1025, -0.9853, 0.1482, -0.08443, 0.6741, 0.6781, -0.293, 0.6706, 0.5509, -0.4968, 0.6706, 0.5509, -0.4968, 0.6683, 0.3823, -0.6382, -0.9896, 0.1011, -0.1025, 0.7473, -0.4922, 0.4464, 0.6706, 0.5509, -0.4968, 0.6741, 0.6781, -0.293, 0.7472, -0.609, 0.2661, 0.7433, -0.6656, 0.06681, 0.7472, -0.609, 0.2661, 0.6741, 0.6781, -0.293, 0.674, 0.7353, -0.07115, -0.9853, 0.1482, -0.08443, 0.7472, -0.609, 0.2661, 0.7433, -0.6656, 0.06681, -0.9933, 0.08149, 0.08242, -0.9896, 0.1011, -0.1025, 0.7473, -0.4922, 0.4464, 0.7472, -0.609, 0.2661, -0.9853, 0.1482, -0.08443, -0.9853, 0.1482, -0.08443, -0.9933, 0.08149, 0.08242, 0.674, 0.7353, -0.07115, 0.6741, 0.6781, -0.293, 0.7433, -0.6656, 0.06681, 0.674, 0.7353, -0.07115, 0.6806, 0.7269, 0.0918, 0.7349, -0.6732, -0.08168, 0.6806, 0.7269, 0.0918, 0.674, 0.7353, -0.07115, -0.9933, 0.08149, 0.08242, -0.9646, 0.0514, 0.2587, -0.9933, 0.08149, 0.08242, 0.7349, -0.6732, -0.08168, 0.7464, -0.6208, -0.2397, -0.9646, 0.0514, 0.2587, 0.6738, 0.6879, 0.2697, 0.6806, 0.7269, 0.0918, -0.9933, 0.08149, 0.08242, -0.9894, 0.03262, 0.1412, 0.6709, 0.5716, 0.4725, 0.6738, 0.6879, 0.2697, -0.9646, 0.0514, 0.2587, 0.7464, -0.6208, -0.2397, 0.6738, 0.6879, 0.2697, 0.6709, 0.5716, 0.4725, 0.7481, -0.5126, -0.4215, 0.7464, -0.6208, -0.2397, 0.7349, -0.6732, -0.08168, 0.6806, 0.7269, 0.0918, 0.6738, 0.6879, 0.2697, -0.9894, 0.03262, 0.1412, -0.9646, 0.0514, 0.2587, 0.7464, -0.6208, -0.2397, 0.7481, -0.5126, -0.4215, -0.9913, -0.001724, 0.132, -0.9894, 0.03262, 0.1412, 0.7481, -0.5126, -0.4215, 0.7483, -0.3574, -0.5589, -0.9926, -0.03541, 0.1164, -0.9913, -0.001724, 0.132, 0.7483, -0.3574, -0.5589, 0.7515, -0.1663, -0.6384, -0.9919, -0.09093, 0.08828, -0.9926, -0.03541, 0.1164, 0.7515, -0.1663, -0.6384, 0.7546, 0.03926, -0.655, -0.9919, -0.09093, 0.08828, 0.6637, -0.04775, 0.7465, 0.667, 0.1844, 0.7219, -0.9926, -0.03541, 0.1164, -0.9926, -0.03541, 0.1164, 0.667, 0.1844, 0.7219, 0.6703, 0.3972, 0.6268, -0.9913, -0.001724, 0.132, 0.7515, -0.1663, -0.6384, 0.7483, -0.3574, -0.5589, 0.6703, 0.3972, 0.6268, 0.667, 0.1844, 0.7219, 0.7481, -0.5126, -0.4215, 0.6709, 0.5716, 0.4725, 0.6703, 0.3972, 0.6268, 0.7483, -0.3574, -0.5589, -0.9913, -0.001724, 0.132, 0.6703, 0.3972, 0.6268, 0.6709, 0.5716, 0.4725, -0.9894, 0.03262, 0.1412, 0.7546, 0.03926, -0.655, 0.7515, -0.1663, -0.6384, 0.667, 0.1844, 0.7219, 0.6637, -0.04775, 0.7465, 0.7582, 0.2435, -0.6049, 0.7546, 0.03926, -0.655, 0.6637, -0.04775, 0.7465, 0.6608, -0.2833, 0.695, 0.7566, 0.4147, -0.5056, 0.7582, 0.2435, -0.6049, 0.6608, -0.2833, 0.695, 0.6602, -0.4782, 0.5792, -0.9943, -0.01731, 0.1048, -0.993, -0.06293, 0.1002, 0.7582, 0.2435, -0.6049, 0.7566, 0.4147, -0.5056, -0.993, -0.06293, 0.1002, -0.9919, -0.09093, 0.08828, 0.7546, 0.03926, -0.655, 0.7582, 0.2435, -0.6049, -0.993, -0.06293, 0.1002, 0.6608, -0.2833, 0.695, 0.6637, -0.04775, 0.7465, -0.9919, -0.09093, 0.08828, -0.9943, -0.01731, 0.1048, 0.6602, -0.4782, 0.5792, 0.6608, -0.2833, 0.695, -0.993, -0.06293, 0.1002, 0.7566, 0.4147, -0.5056, 0.6602, -0.4782, 0.5792, 0.6708, -0.5898, 0.4497, 0.7444, 0.5298, -0.4065, 0.7444, 0.5298, -0.4065, 0.6708, -0.5898, 0.4497, 0.7049, -0.5832, 0.4038, 0.7085, 0.5793, -0.403, 0.7477, 0.5303, -0.3997, 0.7085, 0.5793, -0.403, 0.7049, -0.5832, 0.4038, 0.6844, -0.6217, 0.3808, 0.7477, 0.5303, -0.3997, 0.6844, -0.6217, 0.3808, 0.6694, -0.6638, 0.3337, 0.7215, 0.5881, -0.3655, -0.9993, -0.01976, 0.03302, -0.9943, -0.01731, 0.1048, 0.7085, 0.5793, -0.403, 0.7477, 0.5303, -0.3997, -0.9987, -0.04768, 0.01771, -0.9993, -0.01976, 0.03302, 0.7215, 0.5881, -0.3655, 0.7507, 0.6155, -0.24, -0.9987, -0.04768, 0.01771, 0.665, -0.6959, 0.2712, 0.6694, -0.6638, 0.3337, -0.9993, -0.01976, 0.03302, 0.6694, -0.6638, 0.3337, 0.6844, -0.6217, 0.3808, -0.9993, -0.01976, 0.03302, -0.9993, -0.01976, 0.03302, 0.6844, -0.6217, 0.3808, 0.7049, -0.5832, 0.4038, -0.9943, -0.01731, 0.1048, 0.7507, 0.6155, -0.24, 0.7215, 0.5881, -0.3655, 0.6694, -0.6638, 0.3337, 0.665, -0.6959, 0.2712, 0.7507, 0.6155, -0.24, 0.665, -0.6959, 0.2712, 0.6721, -0.726, 0.1455, 0.7423, 0.657, -0.1316, 0.7423, 0.657, -0.1316, 0.6721, -0.726, 0.1455, 0.6768, -0.7336, 0.06173, 0.7373, 0.6732, -0.05654, -0.9997, -0.02241, 0.004642, -0.9987, -0.04768, 0.01771, 0.7507, 0.6155, -0.24, 0.7423, 0.657, -0.1316, -0.9999, -0.01048, 0.002555, -0.9997, -0.02241, 0.004642, 0.7423, 0.657, -0.1316, 0.7373, 0.6732, -0.05654, -1.0, -0.009159, 0.0004521, -0.9999, -0.01048, 0.002555, 0.7373, 0.6732, -0.05654, 0.7338, 0.6793, -0.005819, -1.0, -0.009159, 0.0004521, 0.6799, -0.7332, 0.006377, 0.6768, -0.7336, 0.06173, -0.9999, -0.01048, 0.002555, -0.9999, -0.01048, 0.002555, 0.6768, -0.7336, 0.06173, 0.6721, -0.726, 0.1455, -0.9997, -0.02241, 0.004642, 0.6819, -0.7308, -0.03151, 0.6799, -0.7332, 0.006377, -1.0, -0.009159, 0.0004521, -0.9997, -0.02241, 0.004642, 0.6721, -0.726, 0.1455, 0.665, -0.6959, 0.2712, -0.9987, -0.04768, 0.01771, 0.7373, 0.6732, -0.05654, 0.6768, -0.7336, 0.06173, 0.6799, -0.7332, 0.006377, 0.7338, 0.6793, -0.005819, -1.0, -0.009159, 0.0004521, -1.0, 0.001328, -0.0002656, 0.6831, -0.7279, -0.05872, 0.6819, -0.7308, -0.03151, 0.7338, 0.6793, -0.005819, 0.6799, -0.7332, 0.006377, 0.6819, -0.7308, -0.03151, 0.7318, 0.6809, 0.02936, 0.7318, 0.6809, 0.02936, 0.6819, -0.7308, -0.03151, 0.6831, -0.7279, -0.05872, 0.7305, 0.6807, 0.05487, 0.7305, 0.6807, 0.05487, 0.6831, -0.7279, -0.05872, 0.6841, -0.7249, -0.08078, 0.7295, 0.6797, 0.07582, 0.7295, 0.6797, 0.07582, 0.6841, -0.7249, -0.08078, 0.6847, -0.7226, -0.09502, 0.7289, 0.6788, 0.0893, 0.7289, 0.6788, 0.0893, 0.6847, -0.7226, -0.09502, 0.6852, -0.7207, -0.1054, 0.7284, 0.6779, 0.09915, 0.7284, 0.6779, 0.09915, 0.6852, -0.7207, -0.1054, 0.6851, -0.7193, -0.1145, 0.7284, 0.6766, 0.1078, -1.0, 0.001328, -0.0002656, 0.7295, 0.6797, 0.07582, 0.7289, 0.6788, 0.0893, -1.0, 0.008776, 0.001034, 0.7284, 0.6766, 0.1078, -0.9996, 0.02761, 0.004635, -1.0, 0.008776, 0.001034, -1.0, 0.001328, -0.0002656, -1.0, 0.008776, 0.001034, 0.6847, -0.7226, -0.09502, 0.6841, -0.7249, -0.08078, -1.0, -0.009159, 0.0004521, 0.7318, 0.6809, 0.02936, 0.7305, 0.6807, 0.05487, -1.0, 0.001328, -0.0002656, 0.6852, -0.7207, -0.1054, 0.6847, -0.7226, -0.09502, -1.0, 0.008776, 0.001034, 0.6841, -0.7249, -0.08078, 0.6831, -0.7279, -0.05872, -1.0, 0.001328, -0.0002656, -0.9996, 0.02761, 0.004635, -0.9994, 0.03455, 0.004153, 0.6885, -0.7193, -0.09209, 0.6881, -0.7182, -0.1031, 0.6851, -0.7193, -0.1145, 0.6852, -0.7207, -0.1054, -1.0, 0.008776, 0.001034, 0.6877, -0.717, -0.1136, 0.6851, -0.7193, -0.1145, -0.9996, 0.02761, 0.004635, 0.6881, -0.7182, -0.1031, 0.6877, -0.717, -0.1136, -0.9996, 0.02761, 0.004635, 0.7254, 0.6813, 0.09782, 0.6881, -0.7182, -0.1031, 0.6885, -0.7193, -0.09209, 0.725, 0.6832, 0.08746, 0.7258, 0.6795, 0.1077, 0.6877, -0.717, -0.1136, 0.6881, -0.7182, -0.1031, 0.7254, 0.6813, 0.09782, 0.725, 0.6832, 0.08746, 0.6885, -0.7193, -0.09209, 0.6891, -0.7207, -0.07574, 0.7244, 0.6856, 0.07196, 0.7244, 0.6856, 0.07196, 0.6891, -0.7207, -0.07574, 0.6899, -0.7217, -0.05636, 0.7236, 0.6881, 0.05369, 0.7236, 0.6881, 0.05369, 0.6899, -0.7217, -0.05636, 0.6912, -0.7221, -0.02859, 0.7224, 0.691, 0.02721, 0.7224, 0.691, 0.02721, 0.6912, -0.7221, -0.02859, 0.6928, -0.7211, 0.006384, 0.7207, 0.6932, -0.006235, 0.7207, 0.6932, -0.006235, 0.6928, -0.7211, 0.006384, 0.6952, -0.717, 0.05165, 0.7183, 0.6939, -0.04982, 0.7183, 0.6939, -0.04982, 0.6952, -0.717, 0.05165, 0.6995, -0.7046, 0.1193, 0.7144, 0.6899, -0.1166, 0.7144, 0.6899, -0.1166, 0.6995, -0.7046, 0.1193, 0.7449, -0.6348, 0.2052, 0.6606, 0.7149, -0.2294, -0.9659, 0.159, 0.2045, -0.9982, 0.05845, -0.01279, 0.7144, 0.6899, -0.1166, 0.6606, 0.7149, -0.2294, -0.9982, 0.05845, -0.01279, -0.9984, 0.0562, -0.005348, 0.7183, 0.6939, -0.04982, 0.7144, 0.6899, -0.1166, -0.9991, 0.04266, 0.001927, 0.7224, 0.691, 0.02721, 0.7207, 0.6932, -0.006235, -0.9984, 0.0562, -0.005348, 0.7207, 0.6932, -0.006235, 0.7183, 0.6939, -0.04982, -0.9984, 0.0562, -0.005348, -0.9994, 0.03455, 0.004153, 0.7244, 0.6856, 0.07196, 0.7236, 0.6881, 0.05369, -0.9991, 0.04266, 0.001927, -0.9996, 0.02761, 0.004635, 0.7254, 0.6813, 0.09782, 0.725, 0.6832, 0.08746, -0.9994, 0.03455, 0.004153, 0.7284, 0.6766, 0.1078, 0.6851, -0.7193, -0.1145, 0.6877, -0.717, -0.1136, 0.7258, 0.6795, 0.1077, -0.9994, 0.03455, 0.004153, -0.9991, 0.04266, 0.001927, 0.6899, -0.7217, -0.05636, 0.6891, -0.7207, -0.07574, 0.6891, -0.7207, -0.07574, 0.6885, -0.7193, -0.09209, -0.9994, 0.03455, 0.004153, -0.9991, 0.04266, 0.001927, -0.9984, 0.0562, -0.005348, 0.6928, -0.7211, 0.006384, 0.6912, -0.7221, -0.02859, 0.6912, -0.7221, -0.02859, 0.6899, -0.7217, -0.05636, -0.9991, 0.04266, 0.001927, -0.9982, 0.05845, -0.01279, 0.6995, -0.7046, 0.1193, 0.6952, -0.717, 0.05165, -0.9984, 0.0562, -0.005348, -0.9659, 0.159, 0.2045, 0.7449, -0.6348, 0.2052, 0.6995, -0.7046, 0.1193, -0.9982, 0.05845, -0.01279, -0.4052, 0.4864, 0.7741, 0.7984, -0.5359, 0.2744, 0.7449, -0.6348, 0.2052, -0.9659, 0.159, 0.2045, 0.6204, 0.7063, -0.3411, 0.7984, -0.5359, 0.2744, 0.77, -0.4685, 0.4331, 0.6451, 0.5889, -0.4868, 0.6913, 0.3721, -0.6194, 0.6451, 0.5889, -0.4868, 0.77, -0.4685, 0.4331, 0.7246, -0.3525, 0.5922, 0.6913, 0.3721, -0.6194, 0.7246, -0.3525, 0.5922, 0.7253, -0.1515, 0.6715, 0.6903, 0.1628, -0.7049, 0.6868, -0.06443, -0.724, 0.6903, 0.1628, -0.7049, 0.7253, -0.1515, 0.6715, 0.7289, 0.06201, 0.6818, 0.6838, -0.2849, -0.6718, 0.6868, -0.06443, -0.724, 0.7289, 0.06201, 0.6818, 0.7318, 0.2696, 0.6259, 0.6838, -0.2849, -0.6718, 0.7318, 0.2696, 0.6259, 0.7316, 0.4495, 0.5126, 0.6837, -0.4787, -0.5507, 0.6823, -0.6265, -0.3768, 0.6837, -0.4787, -0.5507, 0.7316, 0.4495, 0.5126, 0.7328, 0.5846, 0.3481, 0.6823, -0.6265, -0.3768, 0.7328, 0.5846, 0.3481, 0.7338, 0.6635, 0.1459, 0.6821, -0.7136, -0.1596, 0.6832, -0.7278, 0.05985, 0.6821, -0.7136, -0.1596, 0.7338, 0.6635, 0.1459, 0.7313, 0.6796, -0.0574, -0.9881, -0.1404, -0.06281, -0.9939, -0.1099, -0.009345, 0.6821, -0.7136, -0.1596, 0.6832, -0.7278, 0.05985, -0.9939, -0.1099, -0.009345, -0.9922, -0.1158, 0.0462, 0.6823, -0.6265, -0.3768, 0.6821, -0.7136, -0.1596, -0.9922, -0.1158, 0.0462, -0.994, -0.1067, -0.02176, 0.6837, -0.4787, -0.5507, 0.6823, -0.6265, -0.3768, -0.9922, -0.1158, 0.0462, 0.7328, 0.5846, 0.3481, 0.7316, 0.4495, 0.5126, -0.994, -0.1067, -0.02176, -0.994, -0.1067, -0.02176, 0.7316, 0.4495, 0.5126, 0.7318, 0.2696, 0.6259, -0.9962, -0.05474, -0.06784, -0.9962, -0.05474, -0.06784, 0.7318, 0.2696, 0.6259, 0.7289, 0.06201, 0.6818, -0.995, 0.0001663, -0.09966, -0.995, 0.0001663, -0.09966, 0.7289, 0.06201, 0.6818, 0.7253, -0.1515, 0.6715, -0.9926, -0.02498, -0.1191, -0.9926, -0.02498, -0.1191, 0.7253, -0.1515, 0.6715, 0.7246, -0.3525, 0.5922, -0.9891, -0.02872, -0.1444, -0.9926, -0.02498, -0.1191, -0.9891, -0.02872, -0.1444, 0.6913, 0.3721, -0.6194, 0.6903, 0.1628, -0.7049, -0.9891, -0.02872, -0.1444, -0.4312, 0.5095, 0.7446, 0.6451, 0.5889, -0.4868, 0.6913, 0.3721, -0.6194, -0.4312, 0.5095, 0.7446, -0.4052, 0.4864, 0.7741, 0.6204, 0.7063, -0.3411, 0.6451, 0.5889, -0.4868, -0.4312, 0.5095, 0.7446, 0.77, -0.4685, 0.4331, 0.7984, -0.5359, 0.2744, -0.4052, 0.4864, 0.7741, -0.4052, 0.4864, 0.7741, -0.9659, 0.159, 0.2045, 0.6606, 0.7149, -0.2294, 0.6204, 0.7063, -0.3411, 0.6204, 0.7063, -0.3411, 0.6606, 0.7149, -0.2294, 0.7449, -0.6348, 0.2052, 0.7984, -0.5359, 0.2744, -0.9891, -0.02872, -0.1444, 0.7246, -0.3525, 0.5922, 0.77, -0.4685, 0.4331, -0.4312, 0.5095, 0.7446, -0.995, 0.0001663, -0.09966, -0.9926, -0.02498, -0.1191, 0.6903, 0.1628, -0.7049, 0.6868, -0.06443, -0.724, -0.9962, -0.05474, -0.06784, -0.995, 0.0001663, -0.09966, 0.6868, -0.06443, -0.724, 0.6838, -0.2849, -0.6718, -0.994, -0.1067, -0.02176, -0.9962, -0.05474, -0.06784, 0.6838, -0.2849, -0.6718, 0.6837, -0.4787, -0.5507, -0.9939, -0.1099, -0.009345, 0.7338, 0.6635, 0.1459, 0.7328, 0.5846, 0.3481, -0.9922, -0.1158, 0.0462, -0.9881, -0.1404, -0.06281, 0.7313, 0.6796, -0.0574, 0.7338, 0.6635, 0.1459, -0.9939, -0.1099, -0.009345, 0.6832, -0.7278, 0.05985, 0.7313, 0.6796, -0.0574, 0.7211, 0.6544, -0.2276, 0.6933, -0.6817, 0.2337, 0.7211, 0.6544, -0.2276, 0.7313, 0.6796, -0.0574, -0.9881, -0.1404, -0.06281, -0.9881, -0.1404, -0.06281, 0.6933, -0.6817, 0.2337, 0.687, -0.6089, 0.3965, -0.9801, -0.1899, 0.05691, -0.9881, -0.1404, -0.06281, -0.9801, -0.1899, 0.05691, 0.727, 0.5746, -0.376, 0.7211, 0.6544, -0.2276, 0.6933, -0.6817, 0.2337, 0.7211, 0.6544, -0.2276, 0.727, 0.5746, -0.376, 0.687, -0.6089, 0.3965, 0.6852, -0.4641, 0.5614, 0.687, -0.6089, 0.3965, 0.727, 0.5746, -0.376, 0.731, 0.4332, -0.5272, 0.6852, -0.4641, 0.5614, 0.731, 0.4332, -0.5272, 0.7264, 0.2513, -0.6397, 0.6877, -0.2684, 0.6745, 0.6914, -0.04503, 0.7211, 0.6877, -0.2684, 0.6745, 0.7264, 0.2513, -0.6397, 0.7247, 0.04161, -0.6878, 0.6918, 0.1788, 0.6996, 0.6914, -0.04503, 0.7211, 0.7247, 0.04161, -0.6878, 0.7226, -0.1733, -0.6692, 0.6951, 0.3855, 0.6068, 0.6918, 0.1788, 0.6996, 0.7226, -0.1733, -0.6692, 0.7213, -0.3731, -0.5835, 0.6944, 0.5546, 0.4585, 0.6951, 0.3855, 0.6068, 0.7213, -0.3731, -0.5835, 0.7203, -0.5353, -0.4411, -0.9711, -0.05524, 0.232, 0.6951, 0.3855, 0.6068, 0.6944, 0.5546, 0.4585, -0.9744, 0.1194, 0.1906, -0.9737, -0.1622, 0.16, 0.6914, -0.04503, 0.7211, 0.6918, 0.1788, 0.6996, -0.9711, -0.05524, 0.232, -0.9801, -0.1899, 0.05691, 0.6852, -0.4641, 0.5614, 0.6877, -0.2684, 0.6745, -0.9737, -0.1622, 0.16, -0.9801, -0.1899, 0.05691, -0.9737, -0.1622, 0.16, 0.7264, 0.2513, -0.6397, 0.731, 0.4332, -0.5272, -0.03488, -0.9909, -0.13, 0.8708, -0.4876, -0.06255, 0.7361, -0.167, 0.656, -0.05847, -0.9885, -0.1396, 0.731, 0.4332, -0.5272, 0.727, 0.5746, -0.376, -0.9801, -0.1899, 0.05691, -0.9737, -0.1622, 0.16, -0.9711, -0.05524, 0.232, 0.7226, -0.1733, -0.6692, 0.7247, 0.04161, -0.6878, 0.7247, 0.04161, -0.6878, 0.7264, 0.2513, -0.6397, -0.9737, -0.1622, 0.16, -0.9711, -0.05524, 0.232, -0.9744, 0.1194, 0.1906, 0.7203, -0.5353, -0.4411, 0.7213, -0.3731, -0.5835, 0.7213, -0.3731, -0.5835, 0.7226, -0.1733, -0.6692, -0.9711, -0.05524, 0.232, -0.9744, 0.1194, 0.1906, -0.978, 0.1019, -0.182, 0.7198, -0.693, -0.03906, 0.722, -0.6438, -0.2532, 0.722, -0.6438, -0.2532, 0.7203, -0.5353, -0.4411, -0.9744, 0.1194, 0.1906, 0.6947, 0.6686, 0.2654, 0.722, -0.6438, -0.2532, 0.7198, -0.693, -0.03906, 0.6954, 0.7173, 0.04383, 0.6954, 0.7173, 0.04383, 0.7198, -0.693, -0.03906, 0.7164, -0.678, 0.1643, 0.6969, 0.698, -0.1647, 0.6969, 0.698, -0.1647, 0.7164, -0.678, 0.1643, 0.7183, -0.5887, 0.3708, 0.7004, 0.6063, -0.3766, 0.7004, 0.6063, -0.3766, 0.7183, -0.5887, 0.3708, 0.7173, -0.4364, 0.5431, 0.6968, 0.45, -0.5586, -0.9901, 0.03879, -0.1347, -0.9679, 0.07781, -0.2388, 0.7004, 0.6063, -0.3766, 0.6968, 0.45, -0.5586, -0.9901, 0.03879, -0.1347, 0.7173, -0.4364, 0.5431, 0.7183, -0.5887, 0.3708, -0.9679, 0.07781, -0.2388, -0.9679, 0.07781, -0.2388, 0.7183, -0.5887, 0.3708, 0.7164, -0.678, 0.1643, -0.978, 0.1019, -0.182, -0.9744, 0.1194, 0.1906, 0.6947, 0.6686, 0.2654, 0.6954, 0.7173, 0.04383, -0.978, 0.1019, -0.182, 0.6954, 0.7173, 0.04383, 0.6969, 0.698, -0.1647, -0.978, 0.1019, -0.182, 0.6947, 0.6686, 0.2654, 0.6944, 0.5546, 0.4585, 0.7203, -0.5353, -0.4411, 0.722, -0.6438, -0.2532, -0.9679, 0.07781, -0.2388, -0.978, 0.1019, -0.182, 0.6969, 0.698, -0.1647, 0.7004, 0.6063, -0.3766, -0.9673, -0.1946, -0.1628, 0.7238, -0.04419, 0.6886, 0.721, -0.2554, 0.6442, -0.9901, 0.03879, -0.1347, -0.9704, -0.238, -0.04072, 0.726, 0.368, 0.5809, 0.7249, 0.1712, 0.6672, -0.9673, -0.1946, -0.1628, -0.9576, -0.1673, 0.2346, 0.7331, 0.6318, 0.2516, 0.7285, 0.5269, 0.4377, -0.9704, -0.238, -0.04072, 0.6829, -0.6773, -0.2736, 0.7331, 0.6318, 0.2516, 0.7296, 0.6818, 0.05228, 0.6828, -0.728, -0.06136, 0.6829, -0.6773, -0.2736, 0.6853, -0.5593, -0.4665, 0.7285, 0.5269, 0.4377, 0.7331, 0.6318, 0.2516, 0.6853, -0.5593, -0.4665, 0.6897, -0.3839, -0.6139, 0.726, 0.368, 0.5809, 0.7285, 0.5269, 0.4377, -0.9704, -0.238, -0.04072, -0.9673, -0.1946, -0.1628, 0.6891, -0.1769, -0.7028, 0.6897, -0.3839, -0.6139, 0.6897, -0.3839, -0.6139, 0.6853, -0.5593, -0.4665, -0.9704, -0.238, -0.04072, 0.6891, -0.1769, -0.7028, 0.6924, 0.04953, -0.7198, 0.7238, -0.04419, 0.6886, 0.7249, 0.1712, 0.6672, 0.6924, 0.04953, -0.7198, 0.6891, -0.1769, -0.7028, -0.9673, -0.1946, -0.1628, 0.6933, 0.2686, -0.6687, 0.721, -0.2554, 0.6442, 0.7238, -0.04419, 0.6886, 0.6924, 0.04953, -0.7198, 0.6933, 0.2686, -0.6687, 0.6968, 0.45, -0.5586, 0.7173, -0.4364, 0.5431, 0.721, -0.2554, 0.6442, -0.9673, -0.1946, -0.1628, -0.9901, 0.03879, -0.1347, 0.6933, 0.2686, -0.6687, 0.6924, 0.04953, -0.7198, 0.6968, 0.45, -0.5586, 0.6933, 0.2686, -0.6687, -0.9901, 0.03879, -0.1347, 0.6891, -0.1769, -0.7028, 0.7249, 0.1712, 0.6672, 0.726, 0.368, 0.5809, 0.6897, -0.3839, -0.6139, -0.9576, -0.1673, 0.2346, -0.9704, -0.238, -0.04072, 0.6853, -0.5593, -0.4665, 0.6829, -0.6773, -0.2736, -0.9787, -0.1814, 0.09664, -0.9576, -0.1673, 0.2346, 0.6828, -0.728, -0.06136, 0.6889, -0.7025, 0.1783, 0.6829, -0.6773, -0.2736, 0.6828, -0.728, -0.06136, -0.9576, -0.1673, 0.2346, -0.9787, -0.1814, 0.09664, 0.731, 0.6607, -0.1703, 0.7296, 0.6818, 0.05228, -0.9576, -0.1673, 0.2346, -0.9787, -0.1814, 0.09664, -0.9549, -0.2814, -0.09479, 0.7259, 0.5742, -0.3786, 0.731, 0.6607, -0.1703, 0.6889, -0.7025, 0.1783, 0.731, 0.6607, -0.1703, 0.7259, 0.5742, -0.3786, 0.6863, -0.6082, 0.3988, 0.6828, -0.728, -0.06136, 0.7296, 0.6818, 0.05228, 0.731, 0.6607, -0.1703, 0.6889, -0.7025, 0.1783, -0.9787, -0.1814, 0.09664, 0.6889, -0.7025, 0.1783, 0.6863, -0.6082, 0.3988, -0.9549, -0.2814, -0.09479, 0.6863, -0.6082, 0.3988, 0.7259, 0.5742, -0.3786, 0.7258, 0.4363, -0.5319, 0.6898, -0.4604, 0.5588, 0.7258, 0.4363, -0.5319, 0.7259, 0.5742, -0.3786, -0.9549, -0.2814, -0.09479, 0.6882, -0.2666, 0.6748, 0.6898, -0.4604, 0.5588, 0.7258, 0.4363, -0.5319, 0.7258, 0.2514, -0.6403, 0.6882, -0.2666, 0.6748, 0.7258, 0.2514, -0.6403, 0.7246, 0.03988, -0.688, 0.6915, -0.04492, 0.721, 0.6915, -0.04492, 0.721, 0.7246, 0.03988, -0.688, 0.7202, -0.1749, -0.6714, 0.6939, 0.1792, 0.6975, 0.6939, 0.1792, 0.6975, 0.7202, -0.1749, -0.6714, 0.7171, -0.3767, -0.5864, 0.6986, 0.3839, 0.6038, -0.9795, -0.1586, 0.1239, -0.977, 0.00688, 0.2132, 0.7202, -0.1749, -0.6714, 0.7246, 0.03988, -0.688, 0.7171, -0.3767, -0.5864, 0.7202, -0.1749, -0.6714, -0.977, 0.00688, 0.2132, -0.9549, -0.2814, -0.09479, 0.6898, -0.4604, 0.5588, 0.6882, -0.2666, 0.6748, -0.9795, -0.1586, 0.1239, 0.7246, 0.03988, -0.688, 0.7258, 0.2514, -0.6403, -0.9795, -0.1586, 0.1239, -0.9795, -0.1586, 0.1239, 0.6915, -0.04492, 0.721, 0.6939, 0.1792, 0.6975, -0.977, 0.00688, 0.2132, -0.9549, -0.2814, -0.09479, -0.9795, -0.1586, 0.1239, 0.7258, 0.2514, -0.6403, 0.7258, 0.4363, -0.5319, -0.977, 0.00688, 0.2132, -0.9717, 0.1244, 0.2009, 0.7119, -0.5431, -0.4453, 0.7171, -0.3767, -0.5864, -0.9717, 0.1244, 0.2009, -0.9875, 0.1035, -0.1191, 0.7141, -0.6989, -0.03883, 0.7128, -0.6529, -0.2562, 0.7128, -0.6529, -0.2562, 0.7119, -0.5431, -0.4453, -0.9717, 0.1244, 0.2009, 0.7001, 0.7128, 0.04196, 0.7024, 0.662, 0.2613, 0.7128, -0.6529, -0.2562, 0.7141, -0.6989, -0.03883, -0.9717, 0.1244, 0.2009, 0.7024, 0.662, 0.2613, 0.7001, 0.7128, 0.04196, -0.9875, 0.1035, -0.1191, -0.977, 0.00688, 0.2132, 0.6986, 0.3839, 0.6038, 0.7015, 0.5495, 0.4538, -0.9717, 0.1244, 0.2009, 0.6986, 0.3839, 0.6038, 0.7171, -0.3767, -0.5864, 0.7119, -0.5431, -0.4453, 0.7015, 0.5495, 0.4538, 0.7024, 0.662, 0.2613, 0.7015, 0.5495, 0.4538, 0.7119, -0.5431, -0.4453, 0.7128, -0.6529, -0.2562, -0.9776, 0.1379, -0.1591, -0.9875, 0.1035, -0.1191, 0.6997, 0.6952, -0.165, 0.7004, 0.6053, -0.3782, 0.7001, 0.7128, 0.04196, 0.6997, 0.6952, -0.165, -0.9875, 0.1035, -0.1191, -0.9776, 0.1379, -0.1591, 0.7183, -0.5885, 0.3711, 0.7131, -0.681, 0.1663, -0.9875, 0.1035, -0.1191, 0.7004, 0.6053, -0.3782, 0.6997, 0.6952, -0.165, 0.7131, -0.681, 0.1663, 0.7183, -0.5885, 0.3711, 0.6997, 0.6952, -0.165, 0.7001, 0.7128, 0.04196, 0.7141, -0.6989, -0.03883, 0.7131, -0.681, 0.1663, -0.9899, 0.1179, -0.07864, -0.9776, 0.1379, -0.1591, 0.7004, 0.6053, -0.3782, 0.697, 0.4499, -0.5584, -0.9899, 0.1179, -0.07864, 0.717, -0.4348, 0.5448, 0.7183, -0.5885, 0.3711, -0.9776, 0.1379, -0.1591, 0.697, 0.4499, -0.5584, 0.7004, 0.6053, -0.3782, 0.7183, -0.5885, 0.3711, 0.717, -0.4348, 0.5448, 0.697, 0.4499, -0.5584, 0.717, -0.4348, 0.5448, 0.7166, -0.2559, 0.6488, 0.697, 0.2665, -0.6657, -0.9715, -0.1666, -0.1689, -0.9899, 0.1179, -0.07864, 0.697, 0.2665, -0.6657, 0.6946, 0.04794, -0.7178, 0.697, 0.4499, -0.5584, 0.697, 0.2665, -0.6657, -0.9899, 0.1179, -0.07864, -0.9715, -0.1666, -0.1689, 0.7212, -0.04352, 0.6914, 0.7166, -0.2559, 0.6488, -0.9899, 0.1179, -0.07864, -0.9676, -0.2522, -0.01133, 0.7213, 0.371, 0.5848, 0.7203, 0.1745, 0.6713, -0.9715, -0.1666, -0.1689, 0.693, -0.1759, -0.6991, 0.7203, 0.1745, 0.6713, 0.7213, 0.371, 0.5848, 0.6937, -0.3834, -0.6097, 0.6882, -0.5575, -0.4644, 0.6937, -0.3834, -0.6097, 0.7213, 0.371, 0.5848, 0.7252, 0.5308, 0.4386, 0.6882, -0.5575, -0.4644, 0.7252, 0.5308, 0.4386, 0.7251, 0.6406, 0.2527, 0.6899, -0.6712, -0.2711, 0.6899, -0.6712, -0.2711, 0.7251, 0.6406, 0.2527, 0.7229, 0.6893, 0.04771, 0.6893, -0.7225, -0.05344, -0.9798, -0.1554, 0.1256, -0.9677, -0.2118, 0.1364, 0.6893, -0.7225, -0.05344, 0.6912, -0.7049, 0.1593, 0.6899, -0.6712, -0.2711, 0.6893, -0.7225, -0.05344, -0.9677, -0.2118, 0.1364, -0.9798, -0.1554, 0.1256, 0.7243, 0.6718, -0.1553, 0.7229, 0.6893, 0.04771, -0.9677, -0.2118, 0.1364, 0.6912, -0.7049, 0.1593, 0.6893, -0.7225, -0.05344, 0.7229, 0.6893, 0.04771, 0.7243, 0.6718, -0.1553, 0.6912, -0.7049, 0.1593, 0.7243, 0.6718, -0.1553, 0.7124, 0.6176, -0.3332, 0.7012, -0.6293, 0.3352, -0.9798, -0.1554, 0.1256, 0.7012, -0.6293, 0.3352, 0.6953, -0.5322, 0.483, -0.9747, -0.2062, 0.08618, -0.9798, -0.1554, 0.1256, -0.9747, -0.2062, 0.08618, 0.7176, 0.5145, -0.4694, 0.7124, 0.6176, -0.3332, 0.7012, -0.6293, 0.3352, 0.7124, 0.6176, -0.3332, 0.7176, 0.5145, -0.4694, 0.6953, -0.5322, 0.483, 0.7124, 0.6176, -0.3332, 0.7243, 0.6718, -0.1553, -0.9798, -0.1554, 0.1256, 0.6939, -0.361, 0.623, 0.6953, -0.5322, 0.483, 0.7176, 0.5145, -0.4694, 0.7218, 0.3454, -0.5997, -0.9747, -0.2062, 0.08618, 0.6939, -0.361, 0.623, 0.6986, -0.1538, 0.6988, -0.9072, 0.4017, 0.1252, 0.6939, -0.361, 0.623, 0.7218, 0.3454, -0.5997, 0.7098, 0.1592, -0.6862, 0.6986, -0.1538, 0.6988, 0.545, 0.8349, 0.07641, 0.7098, 0.1592, -0.6862, -0.9072, 0.4017, 0.1252, -0.9747, -0.2062, 0.08618, -0.9072, 0.4017, 0.1252, 0.7098, 0.1592, -0.6862, 0.7218, 0.3454, -0.5997, -0.9677, -0.2118, 0.1364, 0.7251, 0.6406, 0.2527, 0.7252, 0.5308, 0.4386, -0.9676, -0.2522, -0.01133, 0.7218, 0.3454, -0.5997, 0.7176, 0.5145, -0.4694, -0.9747, -0.2062, 0.08618, -0.9677, -0.2118, 0.1364, -0.9676, -0.2522, -0.01133, 0.6882, -0.5575, -0.4644, 0.6899, -0.6712, -0.2711, -0.9676, -0.2522, -0.01133, -0.9715, -0.1666, -0.1689, 0.693, -0.1759, -0.6991, 0.6937, -0.3834, -0.6097, 0.6937, -0.3834, -0.6097, 0.6882, -0.5575, -0.4644, -0.9676, -0.2522, -0.01133, 0.6946, 0.04794, -0.7178, 0.7212, -0.04352, 0.6914, 0.7203, 0.1745, 0.6713, 0.693, -0.1759, -0.6991, 0.6946, 0.04794, -0.7178, 0.693, -0.1759, -0.6991, -0.9715, -0.1666, -0.1689, 0.6946, 0.04794, -0.7178, 0.697, 0.2665, -0.6657, 0.7166, -0.2559, 0.6488, 0.7212, -0.04352, 0.6914, 0.7444, 0.5298, -0.4065, 0.7085, 0.5793, -0.403, -0.9943, -0.01731, 0.1048, 0.7566, 0.4147, -0.5056, 0.7444, 0.5298, -0.4065, -0.9943, -0.01731, 0.1048])] * 3)])

# ---- objects
ob_scroll_140 = bpy.data.objects.new('Scroll.140', me_scroll_140)

# ---- transforms, parenting, visibility, modifiers, constraints
ob_scroll_140.location = (0.0, 0.0, 0.0)
ob_scroll_140.lineart.crease_threshold = 0.0

# ---- collection membership
col_collection.objects.link(ob_scroll_140)

# ---- scene / render settings (as saved in the file)
scene.frame_start = 1; scene.frame_end = 250; scene.frame_set(1)
scene.render.engine = 'BLENDER_EEVEE_NEXT'
scene.cycles.use_denoising = False
scene.cycles.samples = 128
scene.cycles.sampling_pattern = 'TABULATED_SOBOL'
scene.cycles.use_adaptive_sampling = False
scene.cycles.use_light_tree = False
scene.view_settings.view_transform = 'Filmic'
bpy.context.view_layer.update()

# ---- added for rendering (the .blend has no active camera and no usable light): camera, sun
cam_auto = bpy.data.cameras.new('AutoCamera')
cam_auto.lens = 50.0
cam_auto.sensor_width = 36.0
cam_auto.clip_end = 1000.0
ob_auto_camera = bpy.data.objects.new('AutoCamera', cam_auto)
scene.collection.objects.link(ob_auto_camera)
ob_auto_camera.location = (0.673094, -0.878475, 0.68458)
ob_auto_camera.rotation_euler = (1.09748, -7.21219e-08, 0.694738)
scene.camera = ob_auto_camera
light_auto_sun = bpy.data.lights.new('AutoSun', 'SUN')
light_auto_sun.energy = 3.0
light_auto_sun.angle = 0.0523599
ob_auto_sun = bpy.data.objects.new('AutoSun', light_auto_sun)
scene.collection.objects.link(ob_auto_sun)
ob_auto_sun.rotation_euler = (0.872665, 0.174533, 0.523599)
bpy.context.view_layer.update()
